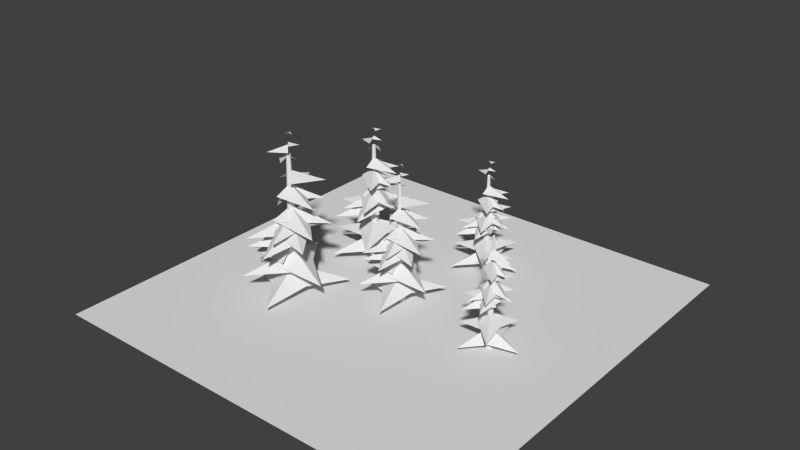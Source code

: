 # Source: exporter.blend  (saved by Blender 2.66.0; exported with 4.5.12 LTS)
import bpy
from mathutils import Matrix  # noqa: F401  (used for matrix-valued properties, if any)

bpy.ops.wm.read_factory_settings(use_empty=True)
scene = bpy.context.scene
scene.name = 'Scene'

# ---- collections
col_collection_1 = bpy.data.collections.new('Collection 1'); scene.collection.children.link(col_collection_1)

# ---- world
world_world = bpy.data.worlds.new('World'); scene.world = world_world
world_world.color = (0.05088, 0.05088, 0.05088)
world_world.use_sun_shadow = False
world_world.sun_shadow_jitter_overblur = 0.0
world_world.cycles.sampling_method = 'MANUAL'
world_world.cycles.sample_map_resolution = 256

# ---- meshes
me_tree0 = bpy.data.meshes.new('tree0')
me_tree0.from_pydata([(0.0, 1.0, 0.0), (-0.3827, 0.9239, 0.0), (-0.7071, 0.7071, 0.0), (-0.9239, 0.3827, 0.0), (-1.0, -4.371e-08, 0.0), (-0.9239, -0.3827, 0.0), (-0.7071, -0.7071, 0.0), (-0.3827, -0.9239, 0.0), (-1.51e-07, -1.0, 0.0), (0.3827, -0.9239, 0.0), (0.7071, -0.7071, 0.0), (0.9239, -0.3827, 0.0), (1.0, 1.192e-08, 0.0), (0.9239, 0.3827, 0.0), (0.7071, 0.7071, 0.0), (0.3827, 0.9239, 0.0), (-4.56e-08, 0.3199, 23.0), (-0.1224, 0.2956, 23.0), (-0.2262, 0.2262, 23.0), (-0.2956, 0.1224, 23.0), (-0.3199, 3.75e-09, 23.0), (-0.2956, -0.1224, 23.0), (-0.2262, -0.2262, 23.0), (-0.1224, -0.2956, 23.0), (-9.391e-08, -0.3199, 23.0), (0.1224, -0.2956, 23.0), (0.2262, -0.2262, 23.0), (0.2956, -0.1224, 23.0), (0.3199, 2.155e-08, 23.0), (0.2956, 0.1224, 23.0), (0.2262, 0.2262, 23.0), (0.1224, 0.2956, 23.0), (0.2241, -3.439, 2.386), (-8.403, -0.01374, 1.437), (0.2241, 3.411, 2.386), (-0.0238, -0.01374, 4.639), (3.266, 1.1, 2.894), (2.172, -8.118, 1.944), (-3.354, -0.6598, 2.894), (0.0194, -0.01947, 5.146), (-2.662, 2.188, 2.894), (5.737, 6.14, 1.944), (2.336, -2.497, 2.894), (0.00625, 0.02676, 5.146), (-2.343, -2.344, 3.744), (-5.341, 6.063, 2.831), (2.607, 2.002, 3.744), (-0.02503, 0.008477, 5.91), (2.152, -1.702, 9.385), (-4.475, -4.974, 8.629), (-1.897, 1.953, 9.385), (-0.004576, -0.0214, 11.18), (1.33, 2.4, 10.9), (5.634, -3.608, 10.14), (-1.619, -2.189, 10.9), (0.02186, -0.00104, 12.69), (-1.321, 1.578, 16.84), (4.045, 2.97, 16.27), (1.095, -1.723, 16.84), (0.006625, 0.01502, 18.18), (-0.3414, -1.304, 21.93), (-3.121, 1.032, 21.56), (0.5043, 1.239, 21.93), (-0.01053, -0.002163, 22.81), (-0.5865, 0.3351, 24.41), (0.9061, 1.376, 24.22), (0.5336, -0.4054, 24.41), (0.0003254, 0.005378, 24.85), (-2.223, -0.1586, 12.89), (-0.04248, 5.433, 12.28), (2.207, -0.1313, 12.89), (-0.008981, 0.01533, 14.35), (2.862, -1.451, 5.46), (-3.974, -6.74, 4.576), (-2.627, 1.797, 5.46), (-0.0002736, -0.02559, 7.557), (0.6673, 3.138, 5.932), (7.534, -2.109, 5.048), (-1.062, -3.001, 5.932), (0.0248, 0.006309, 8.03), (-3.016, -1.095, 5.932), (-2.199, 7.508, 5.048), (3.108, 0.6876, 5.932), (-0.01848, 0.0177, 8.03), (0.7671, -2.988, 6.724), (-7.391, -1.405, 5.874), (-0.3682, 3.038, 6.724), (-0.01866, -0.01604, 8.74), (2.384, 0.917, 11.98), (1.863, -5.944, 11.27), (-2.464, -0.5938, 11.98), (0.01498, -0.01381, 13.65), (-1.292, 2.204, 13.38), (5.563, 2.804, 12.68), (0.986, -2.335, 13.38), (0.0112, 0.01702, 15.05), (-1.891, -0.3097, 18.92), (-0.4613, 4.649, 18.39), (1.9, 0.06018, 18.92), (-0.008891, 0.01243, 20.17), (0.883, -0.8919, 23.66), (-2.307, -2.011, 23.31), (-0.7532, 0.9914, 23.66), (-0.00326, -0.009464, 24.48), (-0.5466, -0.3111, 25.96), (-0.6725, 1.378, 25.79), (0.5779, 0.2353, 25.96), (-0.004154, 0.002811, 26.37), (-0.9268, -1.856, 15.24), (-4.373, 2.542, 14.67), (1.152, 1.706, 15.24), (-0.01654, 7.46e-05, 16.6), (0.2385, -3.055, 8.569), (-7.471, -0.1082, 7.725), (0.1603, 3.036, 8.569), (-0.021, -0.01249, 10.57), (2.976, 0.7315, 10.26), (1.32, -7.354, 9.413), (-3.021, -0.3348, 10.26), (0.01574, -0.0187, 12.26), (0.2908, 2.28, 16.89), (5.503, -1.06, 16.26), (-0.5808, -2.205, 16.89), (0.01733, 0.00597, 18.4), (-1.817, 1.7, 12.49), (4.419, 4.158, 11.8), (1.567, -1.907, 12.49), (0.005746, 0.019, 14.11), (2.561, -1.258, 11.46), (-3.456, -6.038, 10.68), (-2.356, 1.568, 11.46), (4.909e-05, -0.02275, 13.33), (0.8249, 2.731, 13.03), (6.519, -2.43, 12.25), (-1.164, -2.58, 13.03), (0.02244, 0.003744, 14.9), (-1.689, 1.314, 19.21), (3.459, 3.907, 18.62), (1.491, -1.511, 19.21), (0.003435, 0.01672, 20.61), (-2.224, -0.6493, 15.11), (-1.236, 5.512, 14.47), (2.271, 0.3512, 15.11), (-0.0125, 0.01361, 16.63), (-13.34, 10.12, -9.537e-06), (-13.66, 10.34, -9.537e-06), (-14.04, 10.42, -9.537e-06), (-14.42, 10.35, -9.537e-06), (-14.75, 10.13, -9.537e-06), (-14.97, 9.808, -9.537e-06), (-15.05, 9.426, -9.537e-06), (-14.97, 9.043, -9.537e-06), (-14.76, 8.717, -9.537e-06), (-14.44, 8.498, -9.537e-06), (-14.05, 8.419, -9.537e-06), (-13.67, 8.493, -9.537e-06), (-13.34, 8.707, -9.537e-06), (-13.13, 9.03, -9.537e-06), (-13.05, 9.413, -9.537e-06), (-13.12, 9.796, -9.537e-06), (-13.82, 9.644, 23.0), (-13.92, 9.714, 23.0), (-14.05, 9.739, 23.0), (-14.17, 9.716, 23.0), (-14.27, 9.647, 23.0), (-14.34, 9.544, 23.0), (-14.37, 9.421, 23.0), (-14.34, 9.299, 23.0), (-14.28, 9.194, 23.0), (-14.17, 9.124, 23.0), (-14.05, 9.099, 23.0), (-13.93, 9.123, 23.0), (-13.82, 9.191, 23.0), (-13.75, 9.295, 23.0), (-13.73, 9.417, 23.0), (-13.75, 9.54, 23.0), (-16.34, 6.844, 2.386), (-19.96, 15.39, 1.437), (-11.46, 11.66, 2.386), (-14.07, 9.426, 4.639), (-10.97, 7.868, 2.894), (-18.3, 2.171, 1.944), (-16.87, 11.34, 2.894), (-14.05, 9.392, 5.146), (-14.36, 12.85, 2.894), (-5.647, 9.65, 1.944), (-14.18, 6.003, 2.894), (-14.02, 9.434, 5.146), (-17.36, 9.44, 3.744), (-13.48, 17.48, 2.831), (-10.79, 8.97, 3.744), (-14.06, 9.443, 5.91), (-13.75, 6.692, 9.385), (-20.73, 9.11, 8.629), (-13.99, 12.14, 9.385), (-14.07, 9.407, 11.18), (-11.4, 10.16, 10.9), (-12.66, 2.874, 10.14), (-16.74, 9.034, 10.9), (-14.03, 9.403, 12.69), (-13.85, 11.47, 16.84), (-9.092, 8.626, 16.27), (-14.5, 7.429, 16.84), (-14.03, 9.425, 18.18), (-15.22, 8.746, 21.93), (-15.51, 12.37, 21.56), (-12.81, 9.93, 21.93), (-14.06, 9.425, 22.81), (-14.22, 10.07, 24.41), (-12.43, 9.741, 24.22), (-13.96, 8.755, 24.41), (-14.04, 9.423, 24.85), (-15.72, 10.89, 12.89), (-10.21, 13.27, 12.28), (-12.59, 7.757, 12.89), (-14.04, 9.436, 14.35), (-13.07, 6.363, 5.46), (-21.64, 7.513, 4.576), (-14.61, 12.55, 5.46), (-14.07, 9.401, 7.557), (-11.35, 11.15, 5.932), (-10.26, 2.576, 5.048), (-16.93, 8.067, 5.932), (-14.03, 9.406, 8.03), (-16.95, 10.8, 5.932), (-10.25, 16.26, 5.048), (-11.37, 7.69, 5.932), (-14.05, 9.445, 8.03), (-15.64, 6.774, 6.724), (-20.24, 13.69, 5.874), (-12.14, 11.82, 6.724), (-14.07, 9.421, 8.74), (-11.72, 8.366, 11.98), (-16.97, 3.917, 11.27), (-16.2, 10.76, 11.98), (-14.05, 9.399, 13.65), (-13.39, 11.89, 13.38), (-8.144, 7.43, 12.68), (-15.02, 7.077, 13.38), (-14.03, 9.423, 15.05), (-15.6, 10.55, 18.92), (-11.06, 13.01, 18.39), (-12.67, 8.109, 18.92), (-14.04, 9.434, 20.17), (-14.06, 8.164, 23.66), (-17.1, 9.648, 23.31), (-13.87, 10.65, 23.66), (-14.06, 9.415, 24.48), (-14.65, 9.59, 25.96), (-13.54, 10.87, 25.79), (-13.47, 9.173, 25.96), (-14.05, 9.424, 26.37), (-16.02, 8.775, 15.24), (-15.31, 14.32, 14.67), (-12.02, 9.798, 15.24), (-14.06, 9.431, 16.6), (-16.05, 7.103, 8.569), (-19.37, 14.66, 7.725), (-11.77, 11.44, 8.569), (-14.07, 9.425, 10.57), (-11.44, 7.815, 10.26), (-18.35, 3.313, 9.413), (-16.41, 11.33, 10.26), (-14.05, 9.395, 12.26), (-12.22, 10.81, 16.89), (-10.94, 4.758, 16.26), (-16.02, 8.284, 16.89), (-14.03, 9.411, 18.4), (-14.11, 11.91, 12.49), (-7.984, 9.195, 11.8), (-14.3, 6.964, 12.49), (-14.03, 9.428, 14.11), (-13.14, 6.713, 11.46), (-20.77, 7.638, 10.68), (-14.59, 12.2, 11.46), (-14.06, 9.403, 13.33), (-11.52, 10.75, 13.03), (-11.2, 3.073, 12.25), (-16.7, 8.436, 13.03), (-14.03, 9.406, 14.9), (-14.3, 11.54, 19.21), (-8.837, 9.702, 18.62), (-14.08, 7.297, 19.21), (-14.03, 9.428, 20.61), (-16.07, 10.55, 15.11), (-10.99, 14.17, 14.47), (-12.2, 8.049, 15.11), (-14.05, 9.438, 16.63), (5.311, 20.02, -0.1331), (5.044, 20.2, -0.1331), (4.728, 20.26, -0.1331), (4.411, 20.2, -0.1331), (4.141, 20.02, -0.1331), (3.96, 19.76, -0.1331), (3.895, 19.44, -0.1331), (3.956, 19.12, -0.1331), (4.133, 18.85, -0.1331), (4.401, 18.67, -0.1331), (4.717, 18.61, -0.1331), (5.034, 18.67, -0.1331), (5.303, 18.85, -0.1331), (5.484, 19.11, -0.1331), (5.549, 19.43, -0.1331), (5.488, 19.75, -0.1331), (4.911, 19.62, 18.89), (4.825, 19.68, 18.89), (4.724, 19.7, 18.89), (4.622, 19.68, 18.89), (4.536, 19.62, 18.89), (4.478, 19.54, 18.89), (4.457, 19.44, 18.89), (4.477, 19.34, 18.89), (4.534, 19.25, 18.89), (4.619, 19.19, 18.89), (4.72, 19.17, 18.89), (4.822, 19.19, 18.89), (4.908, 19.25, 18.89), (4.966, 19.33, 18.89), (4.987, 19.43, 18.89), (4.967, 19.53, 18.89), (2.828, 17.3, 1.841), (-0.1694, 24.37, 1.056), (6.861, 21.29, 1.841), (4.7, 19.44, 3.705), (7.268, 18.15, 2.261), (1.205, 13.44, 1.475), (2.384, 21.03, 2.261), (4.722, 19.41, 4.124), (4.463, 22.27, 2.261), (11.67, 19.63, 1.475), (4.61, 16.61, 2.261), (4.742, 19.45, 4.124), (1.981, 19.45, 2.964), (5.188, 26.1, 2.209), (7.416, 19.06, 2.964), (4.713, 19.45, 4.756), (4.97, 17.18, 7.631), (-0.8071, 19.18, 7.006), (4.77, 21.69, 7.631), (4.707, 19.43, 9.115), (6.908, 20.05, 8.882), (5.872, 14.02, 8.256), (2.493, 19.12, 8.882), (4.734, 19.42, 10.37), (4.884, 21.13, 13.8), (8.821, 18.78, 13.33), (4.344, 17.79, 13.8), (4.735, 19.44, 14.91), (3.756, 18.88, 18.01), (3.516, 21.87, 17.7), (5.744, 19.86, 18.01), (4.715, 19.44, 18.74), (4.579, 19.98, 20.06), (6.059, 19.7, 19.91), (4.794, 18.89, 20.06), (4.725, 19.44, 20.42), (3.337, 20.65, 10.53), (7.896, 22.62, 10.03), (5.927, 18.06, 10.53), (4.726, 19.45, 11.74), (5.531, 16.91, 4.384), (-1.555, 17.86, 3.652), (4.254, 22.03, 4.384), (4.707, 19.42, 6.119), (6.958, 20.87, 4.775), (7.859, 13.77, 4.043), (2.338, 18.32, 4.775), (4.74, 19.42, 6.51), (2.325, 20.57, 4.775), (7.865, 25.09, 4.043), (6.933, 18.0, 4.775), (4.722, 19.46, 6.51), (3.408, 17.25, 5.429), (-0.4001, 22.97, 4.726), (6.297, 21.42, 5.429), (4.702, 19.44, 7.098), (6.648, 18.56, 9.775), (2.305, 14.88, 9.192), (2.941, 20.54, 9.775), (4.723, 19.42, 11.16), (5.269, 21.48, 10.94), (9.606, 17.79, 10.36), (3.921, 17.5, 10.94), (4.739, 19.44, 12.32), (3.441, 20.37, 15.52), (7.191, 22.41, 15.08), (5.862, 18.35, 15.52), (4.724, 19.45, 16.55), (4.71, 18.4, 19.44), (2.197, 19.62, 19.15), (4.868, 20.45, 19.44), (4.715, 19.43, 20.12), (4.221, 19.58, 21.35), (5.143, 20.63, 21.2), (5.196, 19.23, 21.35), (4.721, 19.44, 21.69), (3.091, 18.9, 12.48), (3.677, 23.49, 12.0), (6.396, 19.75, 12.48), (4.713, 19.45, 13.6), (3.062, 17.52, 6.956), (0.3166, 23.77, 6.257), (6.603, 21.11, 6.956), (4.703, 19.44, 8.613), (6.882, 18.11, 8.352), (1.159, 14.38, 7.654), (2.769, 21.02, 8.352), (4.72, 19.42, 10.01), (6.233, 20.59, 13.84), (7.296, 15.58, 13.32), (3.086, 18.5, 13.84), (4.736, 19.43, 15.09), (4.668, 21.49, 10.2), (9.738, 19.25, 9.63), (4.51, 17.4, 10.2), (4.737, 19.44, 11.54), (5.47, 17.2, 9.35), (-0.8412, 17.96, 8.699), (4.276, 21.73, 9.35), (4.709, 19.42, 10.89), (6.81, 20.54, 10.65), (7.08, 14.19, 10.0), (2.527, 18.62, 10.65), (4.737, 19.42, 12.19), (4.514, 21.19, 15.76), (9.032, 19.67, 15.27), (4.699, 17.68, 15.76), (4.734, 19.44, 16.92), (3.047, 20.37, 12.37), (7.249, 23.37, 11.84), (6.249, 18.3, 12.37), (4.723, 19.45, 13.62), (21.7, -1.785, -0.845), (21.48, -1.635, -0.845), (21.22, -1.581, -0.845), (20.95, -1.631, -0.845), (20.73, -1.779, -0.845), (20.58, -2.0, -0.845), (20.53, -2.263, -0.845), (20.58, -2.526, -0.845), (20.72, -2.749, -0.845), (20.95, -2.9, -0.845), (21.21, -2.953, -0.845), (21.47, -2.903, -0.845), (21.69, -2.756, -0.845), (21.85, -2.534, -0.845), (21.9, -2.272, -0.845), (21.85, -2.009, -0.845), (21.37, -2.113, 20.83), (21.3, -2.065, 20.83), (21.21, -2.048, 20.83), (21.13, -2.064, 20.83), (21.06, -2.111, 20.83), (21.01, -2.182, 20.83), (20.99, -2.266, 20.83), (21.01, -2.35, 20.83), (21.06, -2.421, 20.83), (21.13, -2.469, 20.83), (21.21, -2.487, 20.83), (21.3, -2.471, 20.83), (21.37, -2.423, 20.83), (21.42, -2.352, 20.83), (21.43, -2.269, 20.83), (21.42, -2.184, 20.83), (19.64, -4.035, 1.404), (17.15, 1.831, 0.5093), (22.99, -0.7317, 1.404), (21.19, -2.262, 3.527), (23.32, -3.332, 1.882), (18.29, -7.242, 0.9874), (19.27, -0.9466, 1.882), (21.21, -2.286, 4.005), (21.0, 0.08854, 1.882), (26.98, -2.109, 0.9874), (21.12, -4.612, 1.882), (21.23, -2.257, 4.005), (18.94, -2.253, 2.684), (21.6, 3.266, 1.823), (23.45, -2.575, 2.684), (21.2, -2.251, 4.725), (21.42, -4.139, 8.001), (16.63, -2.479, 7.288), (21.25, -0.3991, 8.001), (21.2, -2.275, 9.691), (23.03, -1.76, 9.426), (22.17, -6.759, 8.713), (19.36, -2.532, 9.426), (21.22, -2.278, 11.12), (21.35, -0.8609, 15.03), (24.61, -2.811, 14.49), (20.9, -3.633, 15.03), (21.22, -2.263, 16.29), (20.41, -2.729, 19.82), (20.21, -0.2449, 19.47), (22.06, -1.916, 19.82), (21.21, -2.263, 20.66), (21.09, -1.819, 22.16), (22.32, -2.046, 21.98), (21.27, -2.723, 22.16), (21.22, -2.265, 22.58), (20.06, -1.258, 11.31), (23.85, 0.3733, 10.73), (22.21, -3.408, 11.31), (21.22, -2.255, 12.68), (21.88, -4.365, 4.301), (16.0, -3.576, 3.468), (20.82, -0.1172, 4.301), (21.2, -2.279, 6.278), (23.07, -1.08, 4.746), (23.82, -6.965, 3.913), (19.23, -3.195, 4.746), (21.23, -2.276, 6.723), (19.22, -1.322, 4.746), (23.82, 2.428, 3.913), (23.05, -3.454, 4.746), (21.21, -2.25, 6.723), (20.12, -4.083, 5.492), (16.96, 0.666, 4.691), (22.52, -0.6222, 5.492), (21.2, -2.266, 7.393), (22.81, -2.99, 10.44), (19.21, -6.043, 9.78), (19.73, -1.35, 10.44), (21.21, -2.281, 12.02), (21.67, -0.5733, 11.77), (25.26, -3.633, 11.11), (20.55, -3.875, 11.77), (21.23, -2.264, 13.34), (20.15, -1.493, 16.98), (23.26, 0.2001, 16.49), (22.16, -3.166, 16.98), (21.21, -2.257, 18.16), (21.2, -3.129, 21.45), (19.12, -2.11, 21.13), (21.33, -1.421, 21.45), (21.21, -2.27, 22.22), (20.8, -2.15, 23.63), (21.56, -1.274, 23.46), (21.61, -2.436, 23.63), (21.21, -2.264, 24.01), (19.86, -2.709, 13.52), (20.35, 1.095, 12.98), (22.6, -2.007, 13.52), (21.2, -2.259, 14.8), (19.84, -3.857, 7.231), (17.56, 1.33, 6.436), (22.77, -0.8817, 7.231), (21.2, -2.263, 9.119), (23.0, -3.368, 8.822), (18.26, -6.458, 8.027), (19.59, -0.9526, 8.822), (21.21, -2.284, 10.71), (22.47, -1.31, 15.08), (23.35, -5.467, 14.48), (19.86, -3.047, 15.08), (21.22, -2.273, 16.49), (21.17, -0.5597, 10.92), (25.37, -2.421, 10.28), (21.04, -3.952, 10.92), (21.22, -2.261, 12.46), (21.83, -4.125, 9.959), (16.6, -3.49, 9.218), (20.84, -0.36, 9.959), (21.2, -2.278, 11.72), (22.94, -1.353, 11.44), (23.17, -6.623, 10.7), (19.39, -2.942, 11.44), (21.23, -2.276, 13.2), (21.04, -0.8085, 17.26), (24.79, -2.073, 16.71), (21.19, -3.724, 17.26), (21.22, -2.261, 18.58), (19.82, -1.494, 13.4), (23.31, 0.9947, 12.8), (22.48, -3.207, 13.4), (21.21, -2.254, 14.82), (-16.91, -8.275, -0.9599), (-17.37, -8.367, -0.9599), (-17.76, -8.628, -0.9599), (-18.02, -9.018, -0.9599), (-18.11, -9.478, -0.9599), (-18.02, -9.938, -0.9599), (-17.76, -10.33, -0.9599), (-17.37, -10.59, -0.9599), (-16.91, -10.68, -0.9599), (-16.45, -10.59, -0.9599), (-16.06, -10.33, -0.9599), (-15.8, -9.938, -0.9599), (-15.71, -9.478, -0.9599), (-15.8, -9.018, -0.9599), (-16.06, -8.628, -0.9599), (-16.45, -8.367, -0.9599), (-16.91, -9.093, 26.7), (-17.06, -9.123, 26.7), (-17.18, -9.206, 26.7), (-17.26, -9.331, 26.7), (-17.29, -9.478, 26.7), (-17.26, -9.625, 26.7), (-17.18, -9.75, 26.7), (-17.06, -9.834, 26.7), (-16.91, -9.863, 26.7), (-16.76, -9.834, 26.7), (-16.64, -9.75, 26.7), (-16.55, -9.625, 26.7), (-16.52, -9.478, 26.7), (-16.55, -9.331, 26.7), (-16.64, -9.206, 26.7), (-16.76, -9.123, 26.7), (-16.64, -13.61, 1.91), (-27.02, -9.495, 0.7684), (-16.64, -5.375, 1.91), (-16.94, -9.495, 4.62), (-12.98, -8.155, 2.521), (-14.3, -19.24, 1.379), (-20.94, -10.27, 2.521), (-16.88, -9.502, 5.23), (-20.11, -6.846, 2.521), (-10.01, -2.093, 1.379), (-14.1, -12.48, 2.521), (-16.9, -9.446, 5.23), (-19.73, -12.3, 3.543), (-23.33, -2.186, 2.445), (-13.77, -7.07, 3.543), (-16.94, -9.468, 6.148), (-14.32, -11.53, 10.33), (-22.29, -15.46, 9.42), (-19.19, -7.13, 10.33), (-16.91, -9.504, 12.49), (-15.31, -6.592, 12.15), (-10.13, -13.82, 11.24), (-18.85, -12.11, 12.15), (-16.88, -9.479, 14.3), (-18.5, -7.58, 19.29), (-12.04, -5.906, 18.61), (-15.59, -11.55, 19.29), (-16.9, -9.46, 20.91), (-17.32, -11.05, 25.42), (-20.66, -8.236, 24.97), (-16.3, -7.988, 25.42), (-16.92, -9.481, 26.48), (-17.61, -9.075, 28.4), (-15.82, -7.824, 28.17), (-16.27, -9.966, 28.4), (-16.91, -9.472, 28.93), (-19.58, -9.669, 14.55), (-16.96, -2.943, 13.81), (-14.25, -9.636, 14.55), (-16.92, -9.46, 16.3), (-13.47, -11.22, 5.607), (-21.69, -17.58, 4.544), (-20.07, -7.316, 5.607), (-16.91, -9.509, 8.13), (-16.11, -5.703, 6.176), (-7.846, -12.01, 5.112), (-18.19, -13.09, 6.176), (-16.88, -9.471, 8.698), (-20.54, -10.8, 6.176), (-19.55, -0.4471, 5.112), (-13.17, -8.651, 6.176), (-16.93, -9.457, 8.698), (-15.99, -13.07, 7.127), (-25.8, -11.17, 6.105), (-17.35, -5.823, 7.127), (-16.93, -9.497, 9.553), (-14.04, -8.375, 13.45), (-14.67, -16.63, 12.6), (-19.87, -10.19, 13.45), (-16.89, -9.495, 15.45), (-18.46, -6.827, 15.14), (-10.22, -6.106, 14.29), (-15.72, -12.29, 15.14), (-16.89, -9.458, 17.15), (-19.18, -9.851, 21.79), (-17.46, -3.886, 21.16), (-14.62, -9.406, 21.79), (-16.92, -9.463, 23.3), (-15.85, -10.55, 27.49), (-19.68, -11.9, 27.08), (-17.81, -8.286, 27.49), (-16.91, -9.49, 28.48), (-17.57, -9.852, 30.27), (-17.72, -7.82, 30.06), (-16.21, -9.195, 30.27), (-16.91, -9.475, 30.76), (-18.02, -11.71, 17.37), (-22.17, -6.42, 16.69), (-15.52, -7.426, 17.37), (-16.93, -9.478, 19.01), (-16.62, -13.15, 9.347), (-25.89, -9.608, 8.331), (-16.72, -5.827, 9.347), (-16.93, -9.493, 11.76), (-13.33, -8.598, 11.38), (-15.32, -18.32, 10.36), (-20.54, -9.881, 11.38), (-16.89, -9.501, 13.79), (-16.56, -6.736, 19.36), (-10.29, -10.75, 18.6), (-17.61, -12.13, 19.36), (-16.89, -9.471, 21.17), (-19.09, -7.433, 14.06), (-11.59, -4.477, 13.24), (-15.02, -11.77, 14.06), (-16.9, -9.455, 16.02), (-13.83, -10.99, 12.83), (-21.06, -16.74, 11.88), (-19.74, -7.592, 12.83), (-16.91, -9.506, 15.07), (-15.92, -6.193, 14.72), (-9.067, -12.4, 13.77), (-18.31, -12.58, 14.72), (-16.88, -9.474, 16.96), (-18.94, -7.898, 22.15), (-12.75, -4.779, 21.44), (-15.11, -11.3, 22.15), (-16.9, -9.458, 23.83), (-19.58, -10.26, 17.22), (-18.39, -2.848, 16.45), (-14.18, -9.056, 17.22), (-16.92, -9.462, 19.04), (40.23, -40.23, 0.0), (-40.23, -40.23, 0.0), (40.23, 40.23, 0.0), (-40.23, 40.23, 0.0)], [], [(12, 13, 29, 28), (6, 7, 23, 22), (0, 1, 17, 16), (13, 14, 30, 29), (7, 8, 24, 23), (1, 2, 18, 17), (14, 15, 31, 30), (8, 9, 25, 24), (2, 3, 19, 18), (15, 0, 16, 31), (9, 10, 26, 25), (3, 4, 20, 19), (10, 11, 27, 26), (4, 5, 21, 20), (11, 12, 28, 27), (5, 6, 22, 21), (34, 33, 35), (33, 32, 35), (38, 37, 39), (37, 36, 39), (42, 41, 43), (41, 40, 43), (46, 45, 47), (45, 44, 47), (50, 49, 51), (49, 48, 51), (54, 53, 55), (53, 52, 55), (58, 57, 59), (57, 56, 59), (62, 61, 63), (61, 60, 63), (66, 65, 67), (65, 64, 67), (70, 69, 71), (69, 68, 71), (74, 73, 75), (73, 72, 75), (78, 77, 79), (77, 76, 79), (82, 81, 83), (81, 80, 83), (86, 85, 87), (85, 84, 87), (90, 89, 91), (89, 88, 91), (94, 93, 95), (93, 92, 95), (98, 97, 99), (97, 96, 99), (102, 101, 103), (101, 100, 103), (106, 105, 107), (105, 104, 107), (110, 109, 111), (109, 108, 111), (114, 113, 115), (113, 112, 115), (118, 117, 119), (117, 116, 119), (122, 121, 123), (121, 120, 123), (126, 125, 127), (125, 124, 127), (130, 129, 131), (129, 128, 131), (134, 133, 135), (133, 132, 135), (138, 137, 139), (137, 136, 139), (142, 141, 143), (141, 140, 143), (156, 157, 173, 172), (150, 151, 167, 166), (144, 145, 161, 160), (157, 158, 174, 173), (151, 152, 168, 167), (145, 146, 162, 161), (158, 159, 175, 174), (152, 153, 169, 168), (146, 147, 163, 162), (159, 144, 160, 175), (153, 154, 170, 169), (147, 148, 164, 163), (154, 155, 171, 170), (148, 149, 165, 164), (155, 156, 172, 171), (149, 150, 166, 165), (178, 177, 179), (177, 176, 179), (182, 181, 183), (181, 180, 183), (186, 185, 187), (185, 184, 187), (190, 189, 191), (189, 188, 191), (194, 193, 195), (193, 192, 195), (198, 197, 199), (197, 196, 199), (202, 201, 203), (201, 200, 203), (206, 205, 207), (205, 204, 207), (210, 209, 211), (209, 208, 211), (214, 213, 215), (213, 212, 215), (218, 217, 219), (217, 216, 219), (222, 221, 223), (221, 220, 223), (226, 225, 227), (225, 224, 227), (230, 229, 231), (229, 228, 231), (234, 233, 235), (233, 232, 235), (238, 237, 239), (237, 236, 239), (242, 241, 243), (241, 240, 243), (246, 245, 247), (245, 244, 247), (250, 249, 251), (249, 248, 251), (254, 253, 255), (253, 252, 255), (258, 257, 259), (257, 256, 259), (262, 261, 263), (261, 260, 263), (266, 265, 267), (265, 264, 267), (270, 269, 271), (269, 268, 271), (274, 273, 275), (273, 272, 275), (278, 277, 279), (277, 276, 279), (282, 281, 283), (281, 280, 283), (286, 285, 287), (285, 284, 287), (300, 301, 317, 316), (294, 295, 311, 310), (288, 289, 305, 304), (301, 302, 318, 317), (295, 296, 312, 311), (289, 290, 306, 305), (302, 303, 319, 318), (296, 297, 313, 312), (290, 291, 307, 306), (303, 288, 304, 319), (297, 298, 314, 313), (291, 292, 308, 307), (298, 299, 315, 314), (292, 293, 309, 308), (299, 300, 316, 315), (293, 294, 310, 309), (322, 321, 323), (321, 320, 323), (326, 325, 327), (325, 324, 327), (330, 329, 331), (329, 328, 331), (334, 333, 335), (333, 332, 335), (338, 337, 339), (337, 336, 339), (342, 341, 343), (341, 340, 343), (346, 345, 347), (345, 344, 347), (350, 349, 351), (349, 348, 351), (354, 353, 355), (353, 352, 355), (358, 357, 359), (357, 356, 359), (362, 361, 363), (361, 360, 363), (366, 365, 367), (365, 364, 367), (370, 369, 371), (369, 368, 371), (374, 373, 375), (373, 372, 375), (378, 377, 379), (377, 376, 379), (382, 381, 383), (381, 380, 383), (386, 385, 387), (385, 384, 387), (390, 389, 391), (389, 388, 391), (394, 393, 395), (393, 392, 395), (398, 397, 399), (397, 396, 399), (402, 401, 403), (401, 400, 403), (406, 405, 407), (405, 404, 407), (410, 409, 411), (409, 408, 411), (414, 413, 415), (413, 412, 415), (418, 417, 419), (417, 416, 419), (422, 421, 423), (421, 420, 423), (426, 425, 427), (425, 424, 427), (430, 429, 431), (429, 428, 431), (444, 445, 461, 460), (438, 439, 455, 454), (432, 433, 449, 448), (445, 446, 462, 461), (439, 440, 456, 455), (433, 434, 450, 449), (446, 447, 463, 462), (440, 441, 457, 456), (434, 435, 451, 450), (447, 432, 448, 463), (441, 442, 458, 457), (435, 436, 452, 451), (442, 443, 459, 458), (436, 437, 453, 452), (443, 444, 460, 459), (437, 438, 454, 453), (466, 465, 467), (465, 464, 467), (470, 469, 471), (469, 468, 471), (474, 473, 475), (473, 472, 475), (478, 477, 479), (477, 476, 479), (482, 481, 483), (481, 480, 483), (486, 485, 487), (485, 484, 487), (490, 489, 491), (489, 488, 491), (494, 493, 495), (493, 492, 495), (498, 497, 499), (497, 496, 499), (502, 501, 503), (501, 500, 503), (506, 505, 507), (505, 504, 507), (510, 509, 511), (509, 508, 511), (514, 513, 515), (513, 512, 515), (518, 517, 519), (517, 516, 519), (522, 521, 523), (521, 520, 523), (526, 525, 527), (525, 524, 527), (530, 529, 531), (529, 528, 531), (534, 533, 535), (533, 532, 535), (538, 537, 539), (537, 536, 539), (542, 541, 543), (541, 540, 543), (546, 545, 547), (545, 544, 547), (550, 549, 551), (549, 548, 551), (554, 553, 555), (553, 552, 555), (558, 557, 559), (557, 556, 559), (562, 561, 563), (561, 560, 563), (566, 565, 567), (565, 564, 567), (570, 569, 571), (569, 568, 571), (574, 573, 575), (573, 572, 575), (588, 589, 605, 604), (582, 583, 599, 598), (576, 577, 593, 592), (589, 590, 606, 605), (583, 584, 600, 599), (577, 578, 594, 593), (590, 591, 607, 606), (584, 585, 601, 600), (578, 579, 595, 594), (591, 576, 592, 607), (585, 586, 602, 601), (579, 580, 596, 595), (586, 587, 603, 602), (580, 581, 597, 596), (587, 588, 604, 603), (581, 582, 598, 597), (610, 609, 611), (609, 608, 611), (614, 613, 615), (613, 612, 615), (618, 617, 619), (617, 616, 619), (622, 621, 623), (621, 620, 623), (626, 625, 627), (625, 624, 627), (630, 629, 631), (629, 628, 631), (634, 633, 635), (633, 632, 635), (638, 637, 639), (637, 636, 639), (642, 641, 643), (641, 640, 643), (646, 645, 647), (645, 644, 647), (650, 649, 651), (649, 648, 651), (654, 653, 655), (653, 652, 655), (658, 657, 659), (657, 656, 659), (662, 661, 663), (661, 660, 663), (666, 665, 667), (665, 664, 667), (670, 669, 671), (669, 668, 671), (674, 673, 675), (673, 672, 675), (678, 677, 679), (677, 676, 679), (682, 681, 683), (681, 680, 683), (686, 685, 687), (685, 684, 687), (690, 689, 691), (689, 688, 691), (694, 693, 695), (693, 692, 695), (698, 697, 699), (697, 696, 699), (702, 701, 703), (701, 700, 703), (706, 705, 707), (705, 704, 707), (710, 709, 711), (709, 708, 711), (714, 713, 715), (713, 712, 715), (718, 717, 719), (717, 716, 719), (721, 720, 722, 723)])
_ca = me_tree0.color_attributes.new('Col', 'BYTE_COLOR', 'CORNER')
_ca.data.foreach_set('color', [0.1248, 0.09306, 0.05781, 1.0, 0.1248, 0.09306, 0.05781, 1.0, 0.1248, 0.09306, 0.05781, 1.0, 0.1248, 0.09306, 0.05781, 1.0, 0.1248, 0.09306, 0.05781, 1.0, 0.1248, 0.09306, 0.05781, 1.0, 0.1248, 0.09306, 0.05781, 1.0, 0.1248, 0.09306, 0.05781, 1.0, 0.1248, 0.09306, 0.05781, 1.0, 0.1248, 0.09306, 0.05781, 1.0, 0.1248, 0.09306, 0.05781, 1.0, 0.1248, 0.09306, 0.05781, 1.0, 0.1248, 0.09306, 0.05781, 1.0, 0.1248, 0.09306, 0.05781, 1.0, 0.1248, 0.09306, 0.05781, 1.0, 0.1248, 0.09306, 0.05781, 1.0, 0.1248, 0.09306, 0.05781, 1.0, 0.1248, 0.09306, 0.05781, 1.0, 0.1248, 0.09306, 0.05781, 1.0, 0.1248, 0.09306, 0.05781, 1.0, 0.1248, 0.09306, 0.05781, 1.0, 0.1248, 0.09306, 0.05781, 1.0, 0.1248, 0.09306, 0.05781, 1.0, 0.1248, 0.09306, 0.05781, 1.0, 0.1248, 0.09306, 0.05781, 1.0, 0.1248, 0.09306, 0.05781, 1.0, 0.1248, 0.09306, 0.05781, 1.0, 0.1248, 0.09306, 0.05781, 1.0, 0.1248, 0.09306, 0.05781, 1.0, 0.1248, 0.09306, 0.05781, 1.0, 0.1248, 0.09306, 0.05781, 1.0, 0.1248, 0.09306, 0.05781, 1.0, 0.1248, 0.09306, 0.05781, 1.0, 0.1248, 0.09306, 0.05781, 1.0, 0.1248, 0.09306, 0.05781, 1.0, 0.1248, 0.09306, 0.05781, 1.0, 0.1248, 0.09306, 0.05781, 1.0, 0.1248, 0.09306, 0.05781, 1.0, 0.1248, 0.09306, 0.05781, 1.0, 0.1248, 0.09306, 0.05781, 1.0, 0.1248, 0.09306, 0.05781, 1.0, 0.1248, 0.09306, 0.05781, 1.0, 0.1248, 0.09306, 0.05781, 1.0, 0.1248, 0.09306, 0.05781, 1.0, 0.1248, 0.09306, 0.05781, 1.0, 0.1248, 0.09306, 0.05781, 1.0, 0.1248, 0.09306, 0.05781, 1.0, 0.1248, 0.09306, 0.05781, 1.0, 0.1248, 0.09306, 0.05781, 1.0, 0.1248, 0.09306, 0.05781, 1.0, 0.1248, 0.09306, 0.05781, 1.0, 0.1248, 0.09306, 0.05781, 1.0, 0.1248, 0.09306, 0.05781, 1.0, 0.1248, 0.09306, 0.05781, 1.0, 0.1248, 0.09306, 0.05781, 1.0, 0.1248, 0.09306, 0.05781, 1.0, 0.1248, 0.09306, 0.05781, 1.0, 0.1248, 0.09306, 0.05781, 1.0, 0.1248, 0.09306, 0.05781, 1.0, 0.1248, 0.09306, 0.05781, 1.0, 0.1248, 0.09306, 0.05781, 1.0, 0.1248, 0.09306, 0.05781, 1.0, 0.1248, 0.09306, 0.05781, 1.0, 0.1248, 0.09306, 0.05781, 1.0, 0.2195, 0.4508, 0.1221, 1.0, 0.2195, 0.4508, 0.1221, 1.0, 0.09531, 0.1878, 0.05448, 1.0, 0.2195, 0.4508, 0.1221, 1.0, 0.2195, 0.4508, 0.1221, 1.0, 0.09531, 0.1878, 0.05448, 1.0, 0.2195, 0.4508, 0.1221, 1.0, 0.2195, 0.4508, 0.1221, 1.0, 0.09531, 0.1878, 0.05448, 1.0, 0.2195, 0.4508, 0.1221, 1.0, 0.2195, 0.4508, 0.1221, 1.0, 0.09531, 0.1878, 0.05448, 1.0, 0.2195, 0.4508, 0.1221, 1.0, 0.2195, 0.4508, 0.1221, 1.0, 0.09531, 0.1878, 0.05448, 1.0, 0.2195, 0.4508, 0.1221, 1.0, 0.2195, 0.4508, 0.1221, 1.0, 0.09531, 0.1878, 0.05448, 1.0, 0.2195, 0.4508, 0.1221, 1.0, 0.2195, 0.4508, 0.1221, 1.0, 0.09531, 0.1878, 0.05448, 1.0, 0.2195, 0.4508, 0.1221, 1.0, 0.2195, 0.4508, 0.1221, 1.0, 0.09531, 0.1878, 0.05448, 1.0, 0.2195, 0.4508, 0.1221, 1.0, 0.2195, 0.4508, 0.1221, 1.0, 0.09531, 0.1878, 0.05448, 1.0, 0.2195, 0.4508, 0.1221, 1.0, 0.2195, 0.4508, 0.1221, 1.0, 0.09531, 0.1878, 0.05448, 1.0, 0.2195, 0.4508, 0.1221, 1.0, 0.2195, 0.4508, 0.1221, 1.0, 0.09531, 0.1878, 0.05448, 1.0, 0.2195, 0.4508, 0.1221, 1.0, 0.2195, 0.4508, 0.1221, 1.0, 0.09531, 0.1878, 0.05448, 1.0, 0.2195, 0.4508, 0.1221, 1.0, 0.2195, 0.4508, 0.1221, 1.0, 0.09531, 0.1878, 0.05448, 1.0, 0.2195, 0.4508, 0.1221, 1.0, 0.2195, 0.4508, 0.1221, 1.0, 0.09531, 0.1878, 0.05448, 1.0, 0.2195, 0.4508, 0.1221, 1.0, 0.2195, 0.4508, 0.1221, 1.0, 0.09531, 0.1878, 0.05448, 1.0, 0.2195, 0.4508, 0.1221, 1.0, 0.2195, 0.4508, 0.1221, 1.0, 0.09531, 0.1878, 0.05448, 1.0, 0.2195, 0.4508, 0.1221, 1.0, 0.2195, 0.4508, 0.1221, 1.0, 0.09531, 0.1878, 0.05448, 1.0, 0.2195, 0.4508, 0.1221, 1.0, 0.2195, 0.4508, 0.1221, 1.0, 0.09531, 0.1878, 0.05448, 1.0, 0.2195, 0.4508, 0.1221, 1.0, 0.2195, 0.4508, 0.1221, 1.0, 0.09531, 0.1878, 0.05448, 1.0, 0.2195, 0.4508, 0.1221, 1.0, 0.2195, 0.4508, 0.1221, 1.0, 0.09531, 0.1878, 0.05448, 1.0, 0.2195, 0.4508, 0.1221, 1.0, 0.2195, 0.4508, 0.1221, 1.0, 0.09531, 0.1878, 0.05448, 1.0, 0.2195, 0.4508, 0.1221, 1.0, 0.2195, 0.4508, 0.1221, 1.0, 0.09531, 0.1878, 0.05448, 1.0, 0.2195, 0.4508, 0.1221, 1.0, 0.2195, 0.4508, 0.1221, 1.0, 0.09531, 0.1878, 0.05448, 1.0, 0.2195, 0.4508, 0.1221, 1.0, 0.2195, 0.4508, 0.1221, 1.0, 0.09531, 0.1878, 0.05448, 1.0, 0.2195, 0.4508, 0.1221, 1.0, 0.2195, 0.4508, 0.1221, 1.0, 0.09531, 0.1878, 0.05448, 1.0, 0.2195, 0.4508, 0.1221, 1.0, 0.2195, 0.4508, 0.1221, 1.0, 0.09531, 0.1878, 0.05448, 1.0, 0.2195, 0.4508, 0.1221, 1.0, 0.2195, 0.4508, 0.1221, 1.0, 0.09531, 0.1878, 0.05448, 1.0, 0.2195, 0.4508, 0.1221, 1.0, 0.2195, 0.4508, 0.1221, 1.0, 0.09531, 0.1878, 0.05448, 1.0, 0.2195, 0.4508, 0.1221, 1.0, 0.2195, 0.4508, 0.1221, 1.0, 0.09531, 0.1878, 0.05448, 1.0, 0.2195, 0.4508, 0.1221, 1.0, 0.2195, 0.4508, 0.1221, 1.0, 0.09531, 0.1878, 0.05448, 1.0, 0.2195, 0.4508, 0.1221, 1.0, 0.2195, 0.4508, 0.1221, 1.0, 0.09531, 0.1878, 0.05448, 1.0, 0.2195, 0.4508, 0.1221, 1.0, 0.2195, 0.4508, 0.1221, 1.0, 0.09531, 0.1878, 0.05448, 1.0, 0.2195, 0.4508, 0.1221, 1.0, 0.2195, 0.4508, 0.1221, 1.0, 0.09531, 0.1878, 0.05448, 1.0, 0.2195, 0.4508, 0.1221, 1.0, 0.2195, 0.4508, 0.1221, 1.0, 0.09531, 0.1878, 0.05448, 1.0, 0.2195, 0.4508, 0.1221, 1.0, 0.2195, 0.4508, 0.1221, 1.0, 0.09531, 0.1878, 0.05448, 1.0, 0.2195, 0.4508, 0.1221, 1.0, 0.2195, 0.4508, 0.1221, 1.0, 0.09531, 0.1878, 0.05448, 1.0, 0.2195, 0.4508, 0.1221, 1.0, 0.2195, 0.4508, 0.1221, 1.0, 0.09531, 0.1878, 0.05448, 1.0, 0.2195, 0.4508, 0.1221, 1.0, 0.2195, 0.4508, 0.1221, 1.0, 0.09531, 0.1878, 0.05448, 1.0, 0.2195, 0.4508, 0.1221, 1.0, 0.2195, 0.4508, 0.1221, 1.0, 0.09531, 0.1878, 0.05448, 1.0, 0.2195, 0.4508, 0.1221, 1.0, 0.2195, 0.4508, 0.1221, 1.0, 0.09531, 0.1878, 0.05448, 1.0, 0.2195, 0.4508, 0.1221, 1.0, 0.2195, 0.4508, 0.1221, 1.0, 0.09531, 0.1878, 0.05448, 1.0, 0.2195, 0.4508, 0.1221, 1.0, 0.2195, 0.4508, 0.1221, 1.0, 0.09531, 0.1878, 0.05448, 1.0, 0.2195, 0.4508, 0.1221, 1.0, 0.2195, 0.4508, 0.1221, 1.0, 0.09531, 0.1878, 0.05448, 1.0, 0.2195, 0.4508, 0.1221, 1.0, 0.2195, 0.4508, 0.1221, 1.0, 0.09531, 0.1878, 0.05448, 1.0, 0.2195, 0.4508, 0.1221, 1.0, 0.2195, 0.4508, 0.1221, 1.0, 0.09531, 0.1878, 0.05448, 1.0, 0.2195, 0.4508, 0.1221, 1.0, 0.2195, 0.4508, 0.1221, 1.0, 0.09531, 0.1878, 0.05448, 1.0, 0.2195, 0.4508, 0.1221, 1.0, 0.2195, 0.4508, 0.1221, 1.0, 0.09531, 0.1878, 0.05448, 1.0, 0.2195, 0.4508, 0.1221, 1.0, 0.2195, 0.4508, 0.1221, 1.0, 0.09531, 0.1878, 0.05448, 1.0, 0.2195, 0.4508, 0.1221, 1.0, 0.2195, 0.4508, 0.1221, 1.0, 0.09531, 0.1878, 0.05448, 1.0, 0.2195, 0.4508, 0.1221, 1.0, 0.2195, 0.4508, 0.1221, 1.0, 0.09531, 0.1878, 0.05448, 1.0, 0.2195, 0.4508, 0.1221, 1.0, 0.2195, 0.4508, 0.1221, 1.0, 0.09531, 0.1878, 0.05448, 1.0, 0.2195, 0.4508, 0.1221, 1.0, 0.2195, 0.4508, 0.1221, 1.0, 0.09531, 0.1878, 0.05448, 1.0, 0.2195, 0.4508, 0.1221, 1.0, 0.2195, 0.4508, 0.1221, 1.0, 0.09531, 0.1878, 0.05448, 1.0, 0.2195, 0.4508, 0.1221, 1.0, 0.2195, 0.4508, 0.1221, 1.0, 0.09531, 0.1878, 0.05448, 1.0, 0.2195, 0.4508, 0.1221, 1.0, 0.2195, 0.4508, 0.1221, 1.0, 0.09531, 0.1878, 0.05448, 1.0, 0.2195, 0.4508, 0.1221, 1.0, 0.2195, 0.4508, 0.1221, 1.0, 0.09531, 0.1878, 0.05448, 1.0, 0.1248, 0.09306, 0.05781, 1.0, 0.1248, 0.09306, 0.05781, 1.0, 0.1248, 0.09306, 0.05781, 1.0, 0.1248, 0.09306, 0.05781, 1.0, 0.1248, 0.09306, 0.05781, 1.0, 0.1248, 0.09306, 0.05781, 1.0, 0.1248, 0.09306, 0.05781, 1.0, 0.1248, 0.09306, 0.05781, 1.0, 0.1248, 0.09306, 0.05781, 1.0, 0.1248, 0.09306, 0.05781, 1.0, 0.1248, 0.09306, 0.05781, 1.0, 0.1248, 0.09306, 0.05781, 1.0, 0.1248, 0.09306, 0.05781, 1.0, 0.1248, 0.09306, 0.05781, 1.0, 0.1248, 0.09306, 0.05781, 1.0, 0.1248, 0.09306, 0.05781, 1.0, 0.1248, 0.09306, 0.05781, 1.0, 0.1248, 0.09306, 0.05781, 1.0, 0.1248, 0.09306, 0.05781, 1.0, 0.1248, 0.09306, 0.05781, 1.0, 0.1248, 0.09306, 0.05781, 1.0, 0.1248, 0.09306, 0.05781, 1.0, 0.1248, 0.09306, 0.05781, 1.0, 0.1248, 0.09306, 0.05781, 1.0, 0.1248, 0.09306, 0.05781, 1.0, 0.1248, 0.09306, 0.05781, 1.0, 0.1248, 0.09306, 0.05781, 1.0, 0.1248, 0.09306, 0.05781, 1.0, 0.1248, 0.09306, 0.05781, 1.0, 0.1248, 0.09306, 0.05781, 1.0, 0.1248, 0.09306, 0.05781, 1.0, 0.1248, 0.09306, 0.05781, 1.0, 0.1248, 0.09306, 0.05781, 1.0, 0.1248, 0.09306, 0.05781, 1.0, 0.1248, 0.09306, 0.05781, 1.0, 0.1248, 0.09306, 0.05781, 1.0, 0.1248, 0.09306, 0.05781, 1.0, 0.1248, 0.09306, 0.05781, 1.0, 0.1248, 0.09306, 0.05781, 1.0, 0.1248, 0.09306, 0.05781, 1.0, 0.1248, 0.09306, 0.05781, 1.0, 0.1248, 0.09306, 0.05781, 1.0, 0.1248, 0.09306, 0.05781, 1.0, 0.1248, 0.09306, 0.05781, 1.0, 0.1248, 0.09306, 0.05781, 1.0, 0.1248, 0.09306, 0.05781, 1.0, 0.1248, 0.09306, 0.05781, 1.0, 0.1248, 0.09306, 0.05781, 1.0, 0.1248, 0.09306, 0.05781, 1.0, 0.1248, 0.09306, 0.05781, 1.0, 0.1248, 0.09306, 0.05781, 1.0, 0.1248, 0.09306, 0.05781, 1.0, 0.1248, 0.09306, 0.05781, 1.0, 0.1248, 0.09306, 0.05781, 1.0, 0.1248, 0.09306, 0.05781, 1.0, 0.1248, 0.09306, 0.05781, 1.0, 0.1248, 0.09306, 0.05781, 1.0, 0.1248, 0.09306, 0.05781, 1.0, 0.1248, 0.09306, 0.05781, 1.0, 0.1248, 0.09306, 0.05781, 1.0, 0.1248, 0.09306, 0.05781, 1.0, 0.1248, 0.09306, 0.05781, 1.0, 0.1248, 0.09306, 0.05781, 1.0, 0.1248, 0.09306, 0.05781, 1.0, 0.2195, 0.4508, 0.1221, 1.0, 0.2195, 0.4508, 0.1221, 1.0, 0.09531, 0.1878, 0.05448, 1.0, 0.2195, 0.4508, 0.1221, 1.0, 0.2195, 0.4508, 0.1221, 1.0, 0.09531, 0.1878, 0.05448, 1.0, 0.2195, 0.4508, 0.1221, 1.0, 0.2195, 0.4508, 0.1221, 1.0, 0.09531, 0.1878, 0.05448, 1.0, 0.2195, 0.4508, 0.1221, 1.0, 0.2195, 0.4508, 0.1221, 1.0, 0.09531, 0.1878, 0.05448, 1.0, 0.2195, 0.4508, 0.1221, 1.0, 0.2195, 0.4508, 0.1221, 1.0, 0.09531, 0.1878, 0.05448, 1.0, 0.2195, 0.4508, 0.1221, 1.0, 0.2195, 0.4508, 0.1221, 1.0, 0.09531, 0.1878, 0.05448, 1.0, 0.2195, 0.4508, 0.1221, 1.0, 0.2195, 0.4508, 0.1221, 1.0, 0.09531, 0.1878, 0.05448, 1.0, 0.2195, 0.4508, 0.1221, 1.0, 0.2195, 0.4508, 0.1221, 1.0, 0.09531, 0.1878, 0.05448, 1.0, 0.2195, 0.4508, 0.1221, 1.0, 0.2195, 0.4508, 0.1221, 1.0, 0.09531, 0.1878, 0.05448, 1.0, 0.2195, 0.4508, 0.1221, 1.0, 0.2195, 0.4508, 0.1221, 1.0, 0.09531, 0.1878, 0.05448, 1.0, 0.2195, 0.4508, 0.1221, 1.0, 0.2195, 0.4508, 0.1221, 1.0, 0.09531, 0.1878, 0.05448, 1.0, 0.2195, 0.4508, 0.1221, 1.0, 0.2195, 0.4508, 0.1221, 1.0, 0.09531, 0.1878, 0.05448, 1.0, 0.2195, 0.4508, 0.1221, 1.0, 0.2195, 0.4508, 0.1221, 1.0, 0.09531, 0.1878, 0.05448, 1.0, 0.2195, 0.4508, 0.1221, 1.0, 0.2195, 0.4508, 0.1221, 1.0, 0.09531, 0.1878, 0.05448, 1.0, 0.2195, 0.4508, 0.1221, 1.0, 0.2195, 0.4508, 0.1221, 1.0, 0.09531, 0.1878, 0.05448, 1.0, 0.2195, 0.4508, 0.1221, 1.0, 0.2195, 0.4508, 0.1221, 1.0, 0.09531, 0.1878, 0.05448, 1.0, 0.2195, 0.4508, 0.1221, 1.0, 0.2195, 0.4508, 0.1221, 1.0, 0.09531, 0.1878, 0.05448, 1.0, 0.2195, 0.4508, 0.1221, 1.0, 0.2195, 0.4508, 0.1221, 1.0, 0.09531, 0.1878, 0.05448, 1.0, 0.2195, 0.4508, 0.1221, 1.0, 0.2195, 0.4508, 0.1221, 1.0, 0.09531, 0.1878, 0.05448, 1.0, 0.2195, 0.4508, 0.1221, 1.0, 0.2195, 0.4508, 0.1221, 1.0, 0.09531, 0.1878, 0.05448, 1.0, 0.2195, 0.4508, 0.1221, 1.0, 0.2195, 0.4508, 0.1221, 1.0, 0.09531, 0.1878, 0.05448, 1.0, 0.2195, 0.4508, 0.1221, 1.0, 0.2195, 0.4508, 0.1221, 1.0, 0.09531, 0.1878, 0.05448, 1.0, 0.2195, 0.4508, 0.1221, 1.0, 0.2195, 0.4508, 0.1221, 1.0, 0.09531, 0.1878, 0.05448, 1.0, 0.2195, 0.4508, 0.1221, 1.0, 0.2195, 0.4508, 0.1221, 1.0, 0.09531, 0.1878, 0.05448, 1.0, 0.2195, 0.4508, 0.1221, 1.0, 0.2195, 0.4508, 0.1221, 1.0, 0.09531, 0.1878, 0.05448, 1.0, 0.2195, 0.4508, 0.1221, 1.0, 0.2195, 0.4508, 0.1221, 1.0, 0.09531, 0.1878, 0.05448, 1.0, 0.2195, 0.4508, 0.1221, 1.0, 0.2195, 0.4508, 0.1221, 1.0, 0.09531, 0.1878, 0.05448, 1.0, 0.2195, 0.4508, 0.1221, 1.0, 0.2195, 0.4508, 0.1221, 1.0, 0.09531, 0.1878, 0.05448, 1.0, 0.2195, 0.4508, 0.1221, 1.0, 0.2195, 0.4508, 0.1221, 1.0, 0.09531, 0.1878, 0.05448, 1.0, 0.2195, 0.4508, 0.1221, 1.0, 0.2195, 0.4508, 0.1221, 1.0, 0.09531, 0.1878, 0.05448, 1.0, 0.2195, 0.4508, 0.1221, 1.0, 0.2195, 0.4508, 0.1221, 1.0, 0.09531, 0.1878, 0.05448, 1.0, 0.2195, 0.4508, 0.1221, 1.0, 0.2195, 0.4508, 0.1221, 1.0, 0.09531, 0.1878, 0.05448, 1.0, 0.2195, 0.4508, 0.1221, 1.0, 0.2195, 0.4508, 0.1221, 1.0, 0.09531, 0.1878, 0.05448, 1.0, 0.2195, 0.4508, 0.1221, 1.0, 0.2195, 0.4508, 0.1221, 1.0, 0.09531, 0.1878, 0.05448, 1.0, 0.2195, 0.4508, 0.1221, 1.0, 0.2195, 0.4508, 0.1221, 1.0, 0.09531, 0.1878, 0.05448, 1.0, 0.2195, 0.4508, 0.1221, 1.0, 0.2195, 0.4508, 0.1221, 1.0, 0.09531, 0.1878, 0.05448, 1.0, 0.2195, 0.4508, 0.1221, 1.0, 0.2195, 0.4508, 0.1221, 1.0, 0.09531, 0.1878, 0.05448, 1.0, 0.2195, 0.4508, 0.1221, 1.0, 0.2195, 0.4508, 0.1221, 1.0, 0.09531, 0.1878, 0.05448, 1.0, 0.2195, 0.4508, 0.1221, 1.0, 0.2195, 0.4508, 0.1221, 1.0, 0.09531, 0.1878, 0.05448, 1.0, 0.2195, 0.4508, 0.1221, 1.0, 0.2195, 0.4508, 0.1221, 1.0, 0.09531, 0.1878, 0.05448, 1.0, 0.2195, 0.4508, 0.1221, 1.0, 0.2195, 0.4508, 0.1221, 1.0, 0.09531, 0.1878, 0.05448, 1.0, 0.2195, 0.4508, 0.1221, 1.0, 0.2195, 0.4508, 0.1221, 1.0, 0.09531, 0.1878, 0.05448, 1.0, 0.2195, 0.4508, 0.1221, 1.0, 0.2195, 0.4508, 0.1221, 1.0, 0.09531, 0.1878, 0.05448, 1.0, 0.2195, 0.4508, 0.1221, 1.0, 0.2195, 0.4508, 0.1221, 1.0, 0.09531, 0.1878, 0.05448, 1.0, 0.2195, 0.4508, 0.1221, 1.0, 0.2195, 0.4508, 0.1221, 1.0, 0.09531, 0.1878, 0.05448, 1.0, 0.2195, 0.4508, 0.1221, 1.0, 0.2195, 0.4508, 0.1221, 1.0, 0.09531, 0.1878, 0.05448, 1.0, 0.2195, 0.4508, 0.1221, 1.0, 0.2195, 0.4508, 0.1221, 1.0, 0.09531, 0.1878, 0.05448, 1.0, 0.2195, 0.4508, 0.1221, 1.0, 0.2195, 0.4508, 0.1221, 1.0, 0.09531, 0.1878, 0.05448, 1.0, 0.2195, 0.4508, 0.1221, 1.0, 0.2195, 0.4508, 0.1221, 1.0, 0.09531, 0.1878, 0.05448, 1.0, 0.2195, 0.4508, 0.1221, 1.0, 0.2195, 0.4508, 0.1221, 1.0, 0.09531, 0.1878, 0.05448, 1.0, 0.2195, 0.4508, 0.1221, 1.0, 0.2195, 0.4508, 0.1221, 1.0, 0.09531, 0.1878, 0.05448, 1.0, 0.2195, 0.4508, 0.1221, 1.0, 0.2195, 0.4508, 0.1221, 1.0, 0.09531, 0.1878, 0.05448, 1.0, 0.2195, 0.4508, 0.1221, 1.0, 0.2195, 0.4508, 0.1221, 1.0, 0.09531, 0.1878, 0.05448, 1.0, 0.2195, 0.4508, 0.1221, 1.0, 0.2195, 0.4508, 0.1221, 1.0, 0.09531, 0.1878, 0.05448, 1.0, 0.2195, 0.4508, 0.1221, 1.0, 0.2195, 0.4508, 0.1221, 1.0, 0.09531, 0.1878, 0.05448, 1.0, 0.2195, 0.4508, 0.1221, 1.0, 0.2195, 0.4508, 0.1221, 1.0, 0.09531, 0.1878, 0.05448, 1.0, 0.1248, 0.09306, 0.05781, 1.0, 0.1248, 0.09306, 0.05781, 1.0, 0.1248, 0.09306, 0.05781, 1.0, 0.1248, 0.09306, 0.05781, 1.0, 0.1248, 0.09306, 0.05781, 1.0, 0.1248, 0.09306, 0.05781, 1.0, 0.1248, 0.09306, 0.05781, 1.0, 0.1248, 0.09306, 0.05781, 1.0, 0.1248, 0.09306, 0.05781, 1.0, 0.1248, 0.09306, 0.05781, 1.0, 0.1248, 0.09306, 0.05781, 1.0, 0.1248, 0.09306, 0.05781, 1.0, 0.1248, 0.09306, 0.05781, 1.0, 0.1248, 0.09306, 0.05781, 1.0, 0.1248, 0.09306, 0.05781, 1.0, 0.1248, 0.09306, 0.05781, 1.0, 0.1248, 0.09306, 0.05781, 1.0, 0.1248, 0.09306, 0.05781, 1.0, 0.1248, 0.09306, 0.05781, 1.0, 0.1248, 0.09306, 0.05781, 1.0, 0.1248, 0.09306, 0.05781, 1.0, 0.1248, 0.09306, 0.05781, 1.0, 0.1248, 0.09306, 0.05781, 1.0, 0.1248, 0.09306, 0.05781, 1.0, 0.1248, 0.09306, 0.05781, 1.0, 0.1248, 0.09306, 0.05781, 1.0, 0.1248, 0.09306, 0.05781, 1.0, 0.1248, 0.09306, 0.05781, 1.0, 0.1248, 0.09306, 0.05781, 1.0, 0.1248, 0.09306, 0.05781, 1.0, 0.1248, 0.09306, 0.05781, 1.0, 0.1248, 0.09306, 0.05781, 1.0, 0.1248, 0.09306, 0.05781, 1.0, 0.1248, 0.09306, 0.05781, 1.0, 0.1248, 0.09306, 0.05781, 1.0, 0.1248, 0.09306, 0.05781, 1.0, 0.1248, 0.09306, 0.05781, 1.0, 0.1248, 0.09306, 0.05781, 1.0, 0.1248, 0.09306, 0.05781, 1.0, 0.1248, 0.09306, 0.05781, 1.0, 0.1248, 0.09306, 0.05781, 1.0, 0.1248, 0.09306, 0.05781, 1.0, 0.1248, 0.09306, 0.05781, 1.0, 0.1248, 0.09306, 0.05781, 1.0, 0.1248, 0.09306, 0.05781, 1.0, 0.1248, 0.09306, 0.05781, 1.0, 0.1248, 0.09306, 0.05781, 1.0, 0.1248, 0.09306, 0.05781, 1.0, 0.1248, 0.09306, 0.05781, 1.0, 0.1248, 0.09306, 0.05781, 1.0, 0.1248, 0.09306, 0.05781, 1.0, 0.1248, 0.09306, 0.05781, 1.0, 0.1248, 0.09306, 0.05781, 1.0, 0.1248, 0.09306, 0.05781, 1.0, 0.1248, 0.09306, 0.05781, 1.0, 0.1248, 0.09306, 0.05781, 1.0, 0.1248, 0.09306, 0.05781, 1.0, 0.1248, 0.09306, 0.05781, 1.0, 0.1248, 0.09306, 0.05781, 1.0, 0.1248, 0.09306, 0.05781, 1.0, 0.1248, 0.09306, 0.05781, 1.0, 0.1248, 0.09306, 0.05781, 1.0, 0.1248, 0.09306, 0.05781, 1.0, 0.1248, 0.09306, 0.05781, 1.0, 0.2195, 0.4508, 0.1221, 1.0, 0.2195, 0.4508, 0.1221, 1.0, 0.09531, 0.1878, 0.05448, 1.0, 0.2195, 0.4508, 0.1221, 1.0, 0.2195, 0.4508, 0.1221, 1.0, 0.09531, 0.1878, 0.05448, 1.0, 0.2195, 0.4508, 0.1221, 1.0, 0.2195, 0.4508, 0.1221, 1.0, 0.09531, 0.1878, 0.05448, 1.0, 0.2195, 0.4508, 0.1221, 1.0, 0.2195, 0.4508, 0.1221, 1.0, 0.09531, 0.1878, 0.05448, 1.0, 0.2195, 0.4508, 0.1221, 1.0, 0.2195, 0.4508, 0.1221, 1.0, 0.09531, 0.1878, 0.05448, 1.0, 0.2195, 0.4508, 0.1221, 1.0, 0.2195, 0.4508, 0.1221, 1.0, 0.09531, 0.1878, 0.05448, 1.0, 0.2195, 0.4508, 0.1221, 1.0, 0.2195, 0.4508, 0.1221, 1.0, 0.09531, 0.1878, 0.05448, 1.0, 0.2195, 0.4508, 0.1221, 1.0, 0.2195, 0.4508, 0.1221, 1.0, 0.09531, 0.1878, 0.05448, 1.0, 0.2195, 0.4508, 0.1221, 1.0, 0.2195, 0.4508, 0.1221, 1.0, 0.09531, 0.1878, 0.05448, 1.0, 0.2195, 0.4508, 0.1221, 1.0, 0.2195, 0.4508, 0.1221, 1.0, 0.09531, 0.1878, 0.05448, 1.0, 0.2195, 0.4508, 0.1221, 1.0, 0.2195, 0.4508, 0.1221, 1.0, 0.09531, 0.1878, 0.05448, 1.0, 0.2195, 0.4508, 0.1221, 1.0, 0.2195, 0.4508, 0.1221, 1.0, 0.09531, 0.1878, 0.05448, 1.0, 0.2195, 0.4508, 0.1221, 1.0, 0.2195, 0.4508, 0.1221, 1.0, 0.09531, 0.1878, 0.05448, 1.0, 0.2195, 0.4508, 0.1221, 1.0, 0.2195, 0.4508, 0.1221, 1.0, 0.09531, 0.1878, 0.05448, 1.0, 0.2195, 0.4508, 0.1221, 1.0, 0.2195, 0.4508, 0.1221, 1.0, 0.09531, 0.1878, 0.05448, 1.0, 0.2195, 0.4508, 0.1221, 1.0, 0.2195, 0.4508, 0.1221, 1.0, 0.09531, 0.1878, 0.05448, 1.0, 0.2195, 0.4508, 0.1221, 1.0, 0.2195, 0.4508, 0.1221, 1.0, 0.09531, 0.1878, 0.05448, 1.0, 0.2195, 0.4508, 0.1221, 1.0, 0.2195, 0.4508, 0.1221, 1.0, 0.09531, 0.1878, 0.05448, 1.0, 0.2195, 0.4508, 0.1221, 1.0, 0.2195, 0.4508, 0.1221, 1.0, 0.09531, 0.1878, 0.05448, 1.0, 0.2195, 0.4508, 0.1221, 1.0, 0.2195, 0.4508, 0.1221, 1.0, 0.09531, 0.1878, 0.05448, 1.0, 0.2195, 0.4508, 0.1221, 1.0, 0.2195, 0.4508, 0.1221, 1.0, 0.09531, 0.1878, 0.05448, 1.0, 0.2195, 0.4508, 0.1221, 1.0, 0.2195, 0.4508, 0.1221, 1.0, 0.09531, 0.1878, 0.05448, 1.0, 0.2195, 0.4508, 0.1221, 1.0, 0.2195, 0.4508, 0.1221, 1.0, 0.09531, 0.1878, 0.05448, 1.0, 0.2195, 0.4508, 0.1221, 1.0, 0.2195, 0.4508, 0.1221, 1.0, 0.09531, 0.1878, 0.05448, 1.0, 0.2195, 0.4508, 0.1221, 1.0, 0.2195, 0.4508, 0.1221, 1.0, 0.09531, 0.1878, 0.05448, 1.0, 0.2195, 0.4508, 0.1221, 1.0, 0.2195, 0.4508, 0.1221, 1.0, 0.09531, 0.1878, 0.05448, 1.0, 0.2195, 0.4508, 0.1221, 1.0, 0.2195, 0.4508, 0.1221, 1.0, 0.09531, 0.1878, 0.05448, 1.0, 0.2195, 0.4508, 0.1221, 1.0, 0.2195, 0.4508, 0.1221, 1.0, 0.09531, 0.1878, 0.05448, 1.0, 0.2195, 0.4508, 0.1221, 1.0, 0.2195, 0.4508, 0.1221, 1.0, 0.09531, 0.1878, 0.05448, 1.0, 0.2195, 0.4508, 0.1221, 1.0, 0.2195, 0.4508, 0.1221, 1.0, 0.09531, 0.1878, 0.05448, 1.0, 0.2195, 0.4508, 0.1221, 1.0, 0.2195, 0.4508, 0.1221, 1.0, 0.09531, 0.1878, 0.05448, 1.0, 0.2195, 0.4508, 0.1221, 1.0, 0.2195, 0.4508, 0.1221, 1.0, 0.09531, 0.1878, 0.05448, 1.0, 0.2195, 0.4508, 0.1221, 1.0, 0.2195, 0.4508, 0.1221, 1.0, 0.09531, 0.1878, 0.05448, 1.0, 0.2195, 0.4508, 0.1221, 1.0, 0.2195, 0.4508, 0.1221, 1.0, 0.09531, 0.1878, 0.05448, 1.0, 0.2195, 0.4508, 0.1221, 1.0, 0.2195, 0.4508, 0.1221, 1.0, 0.09531, 0.1878, 0.05448, 1.0, 0.2195, 0.4508, 0.1221, 1.0, 0.2195, 0.4508, 0.1221, 1.0, 0.09531, 0.1878, 0.05448, 1.0, 0.2195, 0.4508, 0.1221, 1.0, 0.2195, 0.4508, 0.1221, 1.0, 0.09531, 0.1878, 0.05448, 1.0, 0.2195, 0.4508, 0.1221, 1.0, 0.2195, 0.4508, 0.1221, 1.0, 0.09531, 0.1878, 0.05448, 1.0, 0.2195, 0.4508, 0.1221, 1.0, 0.2195, 0.4508, 0.1221, 1.0, 0.09531, 0.1878, 0.05448, 1.0, 0.2195, 0.4508, 0.1221, 1.0, 0.2195, 0.4508, 0.1221, 1.0, 0.09531, 0.1878, 0.05448, 1.0, 0.2195, 0.4508, 0.1221, 1.0, 0.2195, 0.4508, 0.1221, 1.0, 0.09531, 0.1878, 0.05448, 1.0, 0.2195, 0.4508, 0.1221, 1.0, 0.2195, 0.4508, 0.1221, 1.0, 0.09531, 0.1878, 0.05448, 1.0, 0.2195, 0.4508, 0.1221, 1.0, 0.2195, 0.4508, 0.1221, 1.0, 0.09531, 0.1878, 0.05448, 1.0, 0.2195, 0.4508, 0.1221, 1.0, 0.2195, 0.4508, 0.1221, 1.0, 0.09531, 0.1878, 0.05448, 1.0, 0.2195, 0.4508, 0.1221, 1.0, 0.2195, 0.4508, 0.1221, 1.0, 0.09531, 0.1878, 0.05448, 1.0, 0.2195, 0.4508, 0.1221, 1.0, 0.2195, 0.4508, 0.1221, 1.0, 0.09531, 0.1878, 0.05448, 1.0, 0.2195, 0.4508, 0.1221, 1.0, 0.2195, 0.4508, 0.1221, 1.0, 0.09531, 0.1878, 0.05448, 1.0, 0.2195, 0.4508, 0.1221, 1.0, 0.2195, 0.4508, 0.1221, 1.0, 0.09531, 0.1878, 0.05448, 1.0, 0.2195, 0.4508, 0.1221, 1.0, 0.2195, 0.4508, 0.1221, 1.0, 0.09531, 0.1878, 0.05448, 1.0, 0.2195, 0.4508, 0.1221, 1.0, 0.2195, 0.4508, 0.1221, 1.0, 0.09531, 0.1878, 0.05448, 1.0, 0.2195, 0.4508, 0.1221, 1.0, 0.2195, 0.4508, 0.1221, 1.0, 0.09531, 0.1878, 0.05448, 1.0, 0.2195, 0.4508, 0.1221, 1.0, 0.2195, 0.4508, 0.1221, 1.0, 0.09531, 0.1878, 0.05448, 1.0, 0.2195, 0.4508, 0.1221, 1.0, 0.2195, 0.4508, 0.1221, 1.0, 0.09531, 0.1878, 0.05448, 1.0, 0.2195, 0.4508, 0.1221, 1.0, 0.2195, 0.4508, 0.1221, 1.0, 0.09531, 0.1878, 0.05448, 1.0, 0.2195, 0.4508, 0.1221, 1.0, 0.2195, 0.4508, 0.1221, 1.0, 0.09531, 0.1878, 0.05448, 1.0, 0.2195, 0.4508, 0.1221, 1.0, 0.2195, 0.4508, 0.1221, 1.0, 0.09531, 0.1878, 0.05448, 1.0, 0.1248, 0.09306, 0.05781, 1.0, 0.1248, 0.09306, 0.05781, 1.0, 0.1248, 0.09306, 0.05781, 1.0, 0.1248, 0.09306, 0.05781, 1.0, 0.1248, 0.09306, 0.05781, 1.0, 0.1248, 0.09306, 0.05781, 1.0, 0.1248, 0.09306, 0.05781, 1.0, 0.1248, 0.09306, 0.05781, 1.0, 0.1248, 0.09306, 0.05781, 1.0, 0.1248, 0.09306, 0.05781, 1.0, 0.1248, 0.09306, 0.05781, 1.0, 0.1248, 0.09306, 0.05781, 1.0, 0.1248, 0.09306, 0.05781, 1.0, 0.1248, 0.09306, 0.05781, 1.0, 0.1248, 0.09306, 0.05781, 1.0, 0.1248, 0.09306, 0.05781, 1.0, 0.1248, 0.09306, 0.05781, 1.0, 0.1248, 0.09306, 0.05781, 1.0, 0.1248, 0.09306, 0.05781, 1.0, 0.1248, 0.09306, 0.05781, 1.0, 0.1248, 0.09306, 0.05781, 1.0, 0.1248, 0.09306, 0.05781, 1.0, 0.1248, 0.09306, 0.05781, 1.0, 0.1248, 0.09306, 0.05781, 1.0, 0.1248, 0.09306, 0.05781, 1.0, 0.1248, 0.09306, 0.05781, 1.0, 0.1248, 0.09306, 0.05781, 1.0, 0.1248, 0.09306, 0.05781, 1.0, 0.1248, 0.09306, 0.05781, 1.0, 0.1248, 0.09306, 0.05781, 1.0, 0.1248, 0.09306, 0.05781, 1.0, 0.1248, 0.09306, 0.05781, 1.0, 0.1248, 0.09306, 0.05781, 1.0, 0.1248, 0.09306, 0.05781, 1.0, 0.1248, 0.09306, 0.05781, 1.0, 0.1248, 0.09306, 0.05781, 1.0, 0.1248, 0.09306, 0.05781, 1.0, 0.1248, 0.09306, 0.05781, 1.0, 0.1248, 0.09306, 0.05781, 1.0, 0.1248, 0.09306, 0.05781, 1.0, 0.1248, 0.09306, 0.05781, 1.0, 0.1248, 0.09306, 0.05781, 1.0, 0.1248, 0.09306, 0.05781, 1.0, 0.1248, 0.09306, 0.05781, 1.0, 0.1248, 0.09306, 0.05781, 1.0, 0.1248, 0.09306, 0.05781, 1.0, 0.1248, 0.09306, 0.05781, 1.0, 0.1248, 0.09306, 0.05781, 1.0, 0.1248, 0.09306, 0.05781, 1.0, 0.1248, 0.09306, 0.05781, 1.0, 0.1248, 0.09306, 0.05781, 1.0, 0.1248, 0.09306, 0.05781, 1.0, 0.1248, 0.09306, 0.05781, 1.0, 0.1248, 0.09306, 0.05781, 1.0, 0.1248, 0.09306, 0.05781, 1.0, 0.1248, 0.09306, 0.05781, 1.0, 0.1248, 0.09306, 0.05781, 1.0, 0.1248, 0.09306, 0.05781, 1.0, 0.1248, 0.09306, 0.05781, 1.0, 0.1248, 0.09306, 0.05781, 1.0, 0.1248, 0.09306, 0.05781, 1.0, 0.1248, 0.09306, 0.05781, 1.0, 0.1248, 0.09306, 0.05781, 1.0, 0.1248, 0.09306, 0.05781, 1.0, 0.2195, 0.4508, 0.1221, 1.0, 0.2195, 0.4508, 0.1221, 1.0, 0.09531, 0.1878, 0.05448, 1.0, 0.2195, 0.4508, 0.1221, 1.0, 0.2195, 0.4508, 0.1221, 1.0, 0.09531, 0.1878, 0.05448, 1.0, 0.2195, 0.4508, 0.1221, 1.0, 0.2195, 0.4508, 0.1221, 1.0, 0.09531, 0.1878, 0.05448, 1.0, 0.2195, 0.4508, 0.1221, 1.0, 0.2195, 0.4508, 0.1221, 1.0, 0.09531, 0.1878, 0.05448, 1.0, 0.2195, 0.4508, 0.1221, 1.0, 0.2195, 0.4508, 0.1221, 1.0, 0.09531, 0.1878, 0.05448, 1.0, 0.2195, 0.4508, 0.1221, 1.0, 0.2195, 0.4508, 0.1221, 1.0, 0.09531, 0.1878, 0.05448, 1.0, 0.2195, 0.4508, 0.1221, 1.0, 0.2195, 0.4508, 0.1221, 1.0, 0.09531, 0.1878, 0.05448, 1.0, 0.2195, 0.4508, 0.1221, 1.0, 0.2195, 0.4508, 0.1221, 1.0, 0.09531, 0.1878, 0.05448, 1.0, 0.2195, 0.4508, 0.1221, 1.0, 0.2195, 0.4508, 0.1221, 1.0, 0.09531, 0.1878, 0.05448, 1.0, 0.2195, 0.4508, 0.1221, 1.0, 0.2195, 0.4508, 0.1221, 1.0, 0.09531, 0.1878, 0.05448, 1.0, 0.2195, 0.4508, 0.1221, 1.0, 0.2195, 0.4508, 0.1221, 1.0, 0.09531, 0.1878, 0.05448, 1.0, 0.2195, 0.4508, 0.1221, 1.0, 0.2195, 0.4508, 0.1221, 1.0, 0.09531, 0.1878, 0.05448, 1.0, 0.2195, 0.4508, 0.1221, 1.0, 0.2195, 0.4508, 0.1221, 1.0, 0.09531, 0.1878, 0.05448, 1.0, 0.2195, 0.4508, 0.1221, 1.0, 0.2195, 0.4508, 0.1221, 1.0, 0.09531, 0.1878, 0.05448, 1.0, 0.2195, 0.4508, 0.1221, 1.0, 0.2195, 0.4508, 0.1221, 1.0, 0.09531, 0.1878, 0.05448, 1.0, 0.2195, 0.4508, 0.1221, 1.0, 0.2195, 0.4508, 0.1221, 1.0, 0.09531, 0.1878, 0.05448, 1.0, 0.2195, 0.4508, 0.1221, 1.0, 0.2195, 0.4508, 0.1221, 1.0, 0.09531, 0.1878, 0.05448, 1.0, 0.2195, 0.4508, 0.1221, 1.0, 0.2195, 0.4508, 0.1221, 1.0, 0.09531, 0.1878, 0.05448, 1.0, 0.2195, 0.4508, 0.1221, 1.0, 0.2195, 0.4508, 0.1221, 1.0, 0.09531, 0.1878, 0.05448, 1.0, 0.2195, 0.4508, 0.1221, 1.0, 0.2195, 0.4508, 0.1221, 1.0, 0.09531, 0.1878, 0.05448, 1.0, 0.2195, 0.4508, 0.1221, 1.0, 0.2195, 0.4508, 0.1221, 1.0, 0.09531, 0.1878, 0.05448, 1.0, 0.2195, 0.4508, 0.1221, 1.0, 0.2195, 0.4508, 0.1221, 1.0, 0.09531, 0.1878, 0.05448, 1.0, 0.2195, 0.4508, 0.1221, 1.0, 0.2195, 0.4508, 0.1221, 1.0, 0.09531, 0.1878, 0.05448, 1.0, 0.2195, 0.4508, 0.1221, 1.0, 0.2195, 0.4508, 0.1221, 1.0, 0.09531, 0.1878, 0.05448, 1.0, 0.2195, 0.4508, 0.1221, 1.0, 0.2195, 0.4508, 0.1221, 1.0, 0.09531, 0.1878, 0.05448, 1.0, 0.2195, 0.4508, 0.1221, 1.0, 0.2195, 0.4508, 0.1221, 1.0, 0.09531, 0.1878, 0.05448, 1.0, 0.2195, 0.4508, 0.1221, 1.0, 0.2195, 0.4508, 0.1221, 1.0, 0.09531, 0.1878, 0.05448, 1.0, 0.2195, 0.4508, 0.1221, 1.0, 0.2195, 0.4508, 0.1221, 1.0, 0.09531, 0.1878, 0.05448, 1.0, 0.2195, 0.4508, 0.1221, 1.0, 0.2195, 0.4508, 0.1221, 1.0, 0.09531, 0.1878, 0.05448, 1.0, 0.2195, 0.4508, 0.1221, 1.0, 0.2195, 0.4508, 0.1221, 1.0, 0.09531, 0.1878, 0.05448, 1.0, 0.2195, 0.4508, 0.1221, 1.0, 0.2195, 0.4508, 0.1221, 1.0, 0.09531, 0.1878, 0.05448, 1.0, 0.2195, 0.4508, 0.1221, 1.0, 0.2195, 0.4508, 0.1221, 1.0, 0.09531, 0.1878, 0.05448, 1.0, 0.2195, 0.4508, 0.1221, 1.0, 0.2195, 0.4508, 0.1221, 1.0, 0.09531, 0.1878, 0.05448, 1.0, 0.2195, 0.4508, 0.1221, 1.0, 0.2195, 0.4508, 0.1221, 1.0, 0.09531, 0.1878, 0.05448, 1.0, 0.2195, 0.4508, 0.1221, 1.0, 0.2195, 0.4508, 0.1221, 1.0, 0.09531, 0.1878, 0.05448, 1.0, 0.2195, 0.4508, 0.1221, 1.0, 0.2195, 0.4508, 0.1221, 1.0, 0.09531, 0.1878, 0.05448, 1.0, 0.2195, 0.4508, 0.1221, 1.0, 0.2195, 0.4508, 0.1221, 1.0, 0.09531, 0.1878, 0.05448, 1.0, 0.2195, 0.4508, 0.1221, 1.0, 0.2195, 0.4508, 0.1221, 1.0, 0.09531, 0.1878, 0.05448, 1.0, 0.2195, 0.4508, 0.1221, 1.0, 0.2195, 0.4508, 0.1221, 1.0, 0.09531, 0.1878, 0.05448, 1.0, 0.2195, 0.4508, 0.1221, 1.0, 0.2195, 0.4508, 0.1221, 1.0, 0.09531, 0.1878, 0.05448, 1.0, 0.2195, 0.4508, 0.1221, 1.0, 0.2195, 0.4508, 0.1221, 1.0, 0.09531, 0.1878, 0.05448, 1.0, 0.2195, 0.4508, 0.1221, 1.0, 0.2195, 0.4508, 0.1221, 1.0, 0.09531, 0.1878, 0.05448, 1.0, 0.2195, 0.4508, 0.1221, 1.0, 0.2195, 0.4508, 0.1221, 1.0, 0.09531, 0.1878, 0.05448, 1.0, 0.2195, 0.4508, 0.1221, 1.0, 0.2195, 0.4508, 0.1221, 1.0, 0.09531, 0.1878, 0.05448, 1.0, 0.2195, 0.4508, 0.1221, 1.0, 0.2195, 0.4508, 0.1221, 1.0, 0.09531, 0.1878, 0.05448, 1.0, 0.2195, 0.4508, 0.1221, 1.0, 0.2195, 0.4508, 0.1221, 1.0, 0.09531, 0.1878, 0.05448, 1.0, 0.2195, 0.4508, 0.1221, 1.0, 0.2195, 0.4508, 0.1221, 1.0, 0.09531, 0.1878, 0.05448, 1.0, 0.2195, 0.4508, 0.1221, 1.0, 0.2195, 0.4508, 0.1221, 1.0, 0.09531, 0.1878, 0.05448, 1.0, 0.2195, 0.4508, 0.1221, 1.0, 0.2195, 0.4508, 0.1221, 1.0, 0.09531, 0.1878, 0.05448, 1.0, 0.2195, 0.4508, 0.1221, 1.0, 0.2195, 0.4508, 0.1221, 1.0, 0.09531, 0.1878, 0.05448, 1.0, 0.2195, 0.4508, 0.1221, 1.0, 0.2195, 0.4508, 0.1221, 1.0, 0.09531, 0.1878, 0.05448, 1.0, 0.2195, 0.4508, 0.1221, 1.0, 0.2195, 0.4508, 0.1221, 1.0, 0.09531, 0.1878, 0.05448, 1.0, 0.2195, 0.4508, 0.1221, 1.0, 0.2195, 0.4508, 0.1221, 1.0, 0.09531, 0.1878, 0.05448, 1.0, 0.2195, 0.4508, 0.1221, 1.0, 0.2195, 0.4508, 0.1221, 1.0, 0.09531, 0.1878, 0.05448, 1.0, 0.2195, 0.4508, 0.1221, 1.0, 0.2195, 0.4508, 0.1221, 1.0, 0.09531, 0.1878, 0.05448, 1.0, 0.2195, 0.4508, 0.1221, 1.0, 0.2195, 0.4508, 0.1221, 1.0, 0.09531, 0.1878, 0.05448, 1.0, 0.1248, 0.09306, 0.05781, 1.0, 0.1248, 0.09306, 0.05781, 1.0, 0.1248, 0.09306, 0.05781, 1.0, 0.1248, 0.09306, 0.05781, 1.0, 0.1248, 0.09306, 0.05781, 1.0, 0.1248, 0.09306, 0.05781, 1.0, 0.1248, 0.09306, 0.05781, 1.0, 0.1248, 0.09306, 0.05781, 1.0, 0.1248, 0.09306, 0.05781, 1.0, 0.1248, 0.09306, 0.05781, 1.0, 0.1248, 0.09306, 0.05781, 1.0, 0.1248, 0.09306, 0.05781, 1.0, 0.1248, 0.09306, 0.05781, 1.0, 0.1248, 0.09306, 0.05781, 1.0, 0.1248, 0.09306, 0.05781, 1.0, 0.1248, 0.09306, 0.05781, 1.0, 0.1248, 0.09306, 0.05781, 1.0, 0.1248, 0.09306, 0.05781, 1.0, 0.1248, 0.09306, 0.05781, 1.0, 0.1248, 0.09306, 0.05781, 1.0, 0.1248, 0.09306, 0.05781, 1.0, 0.1248, 0.09306, 0.05781, 1.0, 0.1248, 0.09306, 0.05781, 1.0, 0.1248, 0.09306, 0.05781, 1.0, 0.1248, 0.09306, 0.05781, 1.0, 0.1248, 0.09306, 0.05781, 1.0, 0.1248, 0.09306, 0.05781, 1.0, 0.1248, 0.09306, 0.05781, 1.0, 0.1248, 0.09306, 0.05781, 1.0, 0.1248, 0.09306, 0.05781, 1.0, 0.1248, 0.09306, 0.05781, 1.0, 0.1248, 0.09306, 0.05781, 1.0, 0.1248, 0.09306, 0.05781, 1.0, 0.1248, 0.09306, 0.05781, 1.0, 0.1248, 0.09306, 0.05781, 1.0, 0.1248, 0.09306, 0.05781, 1.0, 0.1248, 0.09306, 0.05781, 1.0, 0.1248, 0.09306, 0.05781, 1.0, 0.1248, 0.09306, 0.05781, 1.0, 0.1248, 0.09306, 0.05781, 1.0, 0.1248, 0.09306, 0.05781, 1.0, 0.1248, 0.09306, 0.05781, 1.0, 0.1248, 0.09306, 0.05781, 1.0, 0.1248, 0.09306, 0.05781, 1.0, 0.1248, 0.09306, 0.05781, 1.0, 0.1248, 0.09306, 0.05781, 1.0, 0.1248, 0.09306, 0.05781, 1.0, 0.1248, 0.09306, 0.05781, 1.0, 0.1248, 0.09306, 0.05781, 1.0, 0.1248, 0.09306, 0.05781, 1.0, 0.1248, 0.09306, 0.05781, 1.0, 0.1248, 0.09306, 0.05781, 1.0, 0.1248, 0.09306, 0.05781, 1.0, 0.1248, 0.09306, 0.05781, 1.0, 0.1248, 0.09306, 0.05781, 1.0, 0.1248, 0.09306, 0.05781, 1.0, 0.1248, 0.09306, 0.05781, 1.0, 0.1248, 0.09306, 0.05781, 1.0, 0.1248, 0.09306, 0.05781, 1.0, 0.1248, 0.09306, 0.05781, 1.0, 0.1248, 0.09306, 0.05781, 1.0, 0.1248, 0.09306, 0.05781, 1.0, 0.1248, 0.09306, 0.05781, 1.0, 0.1248, 0.09306, 0.05781, 1.0, 0.2195, 0.4508, 0.1221, 1.0, 0.2195, 0.4508, 0.1221, 1.0, 0.09531, 0.1878, 0.05448, 1.0, 0.2195, 0.4508, 0.1221, 1.0, 0.2195, 0.4508, 0.1221, 1.0, 0.09531, 0.1878, 0.05448, 1.0, 0.2195, 0.4508, 0.1221, 1.0, 0.2195, 0.4508, 0.1221, 1.0, 0.09531, 0.1878, 0.05448, 1.0, 0.2195, 0.4508, 0.1221, 1.0, 0.2195, 0.4508, 0.1221, 1.0, 0.09531, 0.1878, 0.05448, 1.0, 0.2195, 0.4508, 0.1221, 1.0, 0.2195, 0.4508, 0.1221, 1.0, 0.09531, 0.1878, 0.05448, 1.0, 0.2195, 0.4508, 0.1221, 1.0, 0.2195, 0.4508, 0.1221, 1.0, 0.09531, 0.1878, 0.05448, 1.0, 0.2195, 0.4508, 0.1221, 1.0, 0.2195, 0.4508, 0.1221, 1.0, 0.09531, 0.1878, 0.05448, 1.0, 0.2195, 0.4508, 0.1221, 1.0, 0.2195, 0.4508, 0.1221, 1.0, 0.09531, 0.1878, 0.05448, 1.0, 0.2195, 0.4508, 0.1221, 1.0, 0.2195, 0.4508, 0.1221, 1.0, 0.09531, 0.1878, 0.05448, 1.0, 0.2195, 0.4508, 0.1221, 1.0, 0.2195, 0.4508, 0.1221, 1.0, 0.09531, 0.1878, 0.05448, 1.0, 0.2195, 0.4508, 0.1221, 1.0, 0.2195, 0.4508, 0.1221, 1.0, 0.09531, 0.1878, 0.05448, 1.0, 0.2195, 0.4508, 0.1221, 1.0, 0.2195, 0.4508, 0.1221, 1.0, 0.09531, 0.1878, 0.05448, 1.0, 0.2195, 0.4508, 0.1221, 1.0, 0.2195, 0.4508, 0.1221, 1.0, 0.09531, 0.1878, 0.05448, 1.0, 0.2195, 0.4508, 0.1221, 1.0, 0.2195, 0.4508, 0.1221, 1.0, 0.09531, 0.1878, 0.05448, 1.0, 0.2195, 0.4508, 0.1221, 1.0, 0.2195, 0.4508, 0.1221, 1.0, 0.09531, 0.1878, 0.05448, 1.0, 0.2195, 0.4508, 0.1221, 1.0, 0.2195, 0.4508, 0.1221, 1.0, 0.09531, 0.1878, 0.05448, 1.0, 0.2195, 0.4508, 0.1221, 1.0, 0.2195, 0.4508, 0.1221, 1.0, 0.09531, 0.1878, 0.05448, 1.0, 0.2195, 0.4508, 0.1221, 1.0, 0.2195, 0.4508, 0.1221, 1.0, 0.09531, 0.1878, 0.05448, 1.0, 0.2195, 0.4508, 0.1221, 1.0, 0.2195, 0.4508, 0.1221, 1.0, 0.09531, 0.1878, 0.05448, 1.0, 0.2195, 0.4508, 0.1221, 1.0, 0.2195, 0.4508, 0.1221, 1.0, 0.09531, 0.1878, 0.05448, 1.0, 0.2195, 0.4508, 0.1221, 1.0, 0.2195, 0.4508, 0.1221, 1.0, 0.09531, 0.1878, 0.05448, 1.0, 0.2195, 0.4508, 0.1221, 1.0, 0.2195, 0.4508, 0.1221, 1.0, 0.09531, 0.1878, 0.05448, 1.0, 0.2195, 0.4508, 0.1221, 1.0, 0.2195, 0.4508, 0.1221, 1.0, 0.09531, 0.1878, 0.05448, 1.0, 0.2195, 0.4508, 0.1221, 1.0, 0.2195, 0.4508, 0.1221, 1.0, 0.09531, 0.1878, 0.05448, 1.0, 0.2195, 0.4508, 0.1221, 1.0, 0.2195, 0.4508, 0.1221, 1.0, 0.09531, 0.1878, 0.05448, 1.0, 0.2195, 0.4508, 0.1221, 1.0, 0.2195, 0.4508, 0.1221, 1.0, 0.09531, 0.1878, 0.05448, 1.0, 0.2195, 0.4508, 0.1221, 1.0, 0.2195, 0.4508, 0.1221, 1.0, 0.09531, 0.1878, 0.05448, 1.0, 0.2195, 0.4508, 0.1221, 1.0, 0.2195, 0.4508, 0.1221, 1.0, 0.09531, 0.1878, 0.05448, 1.0, 0.2195, 0.4508, 0.1221, 1.0, 0.2195, 0.4508, 0.1221, 1.0, 0.09531, 0.1878, 0.05448, 1.0, 0.2195, 0.4508, 0.1221, 1.0, 0.2195, 0.4508, 0.1221, 1.0, 0.09531, 0.1878, 0.05448, 1.0, 0.2195, 0.4508, 0.1221, 1.0, 0.2195, 0.4508, 0.1221, 1.0, 0.09531, 0.1878, 0.05448, 1.0, 0.2195, 0.4508, 0.1221, 1.0, 0.2195, 0.4508, 0.1221, 1.0, 0.09531, 0.1878, 0.05448, 1.0, 0.2195, 0.4508, 0.1221, 1.0, 0.2195, 0.4508, 0.1221, 1.0, 0.09531, 0.1878, 0.05448, 1.0, 0.2195, 0.4508, 0.1221, 1.0, 0.2195, 0.4508, 0.1221, 1.0, 0.09531, 0.1878, 0.05448, 1.0, 0.2195, 0.4508, 0.1221, 1.0, 0.2195, 0.4508, 0.1221, 1.0, 0.09531, 0.1878, 0.05448, 1.0, 0.2195, 0.4508, 0.1221, 1.0, 0.2195, 0.4508, 0.1221, 1.0, 0.09531, 0.1878, 0.05448, 1.0, 0.2195, 0.4508, 0.1221, 1.0, 0.2195, 0.4508, 0.1221, 1.0, 0.09531, 0.1878, 0.05448, 1.0, 0.2195, 0.4508, 0.1221, 1.0, 0.2195, 0.4508, 0.1221, 1.0, 0.09531, 0.1878, 0.05448, 1.0, 0.2195, 0.4508, 0.1221, 1.0, 0.2195, 0.4508, 0.1221, 1.0, 0.09531, 0.1878, 0.05448, 1.0, 0.2195, 0.4508, 0.1221, 1.0, 0.2195, 0.4508, 0.1221, 1.0, 0.09531, 0.1878, 0.05448, 1.0, 0.2195, 0.4508, 0.1221, 1.0, 0.2195, 0.4508, 0.1221, 1.0, 0.09531, 0.1878, 0.05448, 1.0, 0.2195, 0.4508, 0.1221, 1.0, 0.2195, 0.4508, 0.1221, 1.0, 0.09531, 0.1878, 0.05448, 1.0, 0.2195, 0.4508, 0.1221, 1.0, 0.2195, 0.4508, 0.1221, 1.0, 0.09531, 0.1878, 0.05448, 1.0, 0.2195, 0.4508, 0.1221, 1.0, 0.2195, 0.4508, 0.1221, 1.0, 0.09531, 0.1878, 0.05448, 1.0, 0.2195, 0.4508, 0.1221, 1.0, 0.2195, 0.4508, 0.1221, 1.0, 0.09531, 0.1878, 0.05448, 1.0, 0.2195, 0.4508, 0.1221, 1.0, 0.2195, 0.4508, 0.1221, 1.0, 0.09531, 0.1878, 0.05448, 1.0, 0.2195, 0.4508, 0.1221, 1.0, 0.2195, 0.4508, 0.1221, 1.0, 0.09531, 0.1878, 0.05448, 1.0, 0.2195, 0.4508, 0.1221, 1.0, 0.2195, 0.4508, 0.1221, 1.0, 0.09531, 0.1878, 0.05448, 1.0, 0.2195, 0.4508, 0.1221, 1.0, 0.2195, 0.4508, 0.1221, 1.0, 0.09531, 0.1878, 0.05448, 1.0, 0.2195, 0.4508, 0.1221, 1.0, 0.2195, 0.4508, 0.1221, 1.0, 0.09531, 0.1878, 0.05448, 1.0, 0.2195, 0.4508, 0.1221, 1.0, 0.2195, 0.4508, 0.1221, 1.0, 0.09531, 0.1878, 0.05448, 1.0, 0.2195, 0.4508, 0.1221, 1.0, 0.2195, 0.4508, 0.1221, 1.0, 0.09531, 0.1878, 0.05448, 1.0, 0.2195, 0.4508, 0.1221, 1.0, 0.2195, 0.4508, 0.1221, 1.0, 0.09531, 0.1878, 0.05448, 1.0, 0.2195, 0.4508, 0.1221, 1.0, 0.2195, 0.4508, 0.1221, 1.0, 0.09531, 0.1878, 0.05448, 1.0, 0.2195, 0.4508, 0.1221, 1.0, 0.2195, 0.4508, 0.1221, 1.0, 0.09531, 0.1878, 0.05448, 1.0, 0.2195, 0.4508, 0.1221, 1.0, 0.2195, 0.4508, 0.1221, 1.0, 0.09531, 0.1878, 0.05448, 1.0, 0.0319, 0.02732, 0.01444, 1.0, 0.02416, 0.01938, 0.008568, 1.0, 0.02416, 0.02029, 0.009134, 1.0, 0.02416, 0.01938, 0.008568, 1.0])
me_tree0.use_remesh_preserve_volume = False
me_tree0.use_remesh_preserve_attributes = False
me_tree0.use_mirror_vertex_groups = False
me_tree0.update()

# ---- objects
ob_tree0 = bpy.data.objects.new('tree0', me_tree0)

# ---- transforms, parenting, visibility, modifiers, constraints
ob_tree0.location = (0.0, 0.0, 0.0)
ob_tree0.lineart.crease_threshold = 0.0

# ---- collection membership
col_collection_1.objects.link(ob_tree0)

# ---- scene / render settings (as saved in the file)
scene.frame_start = 1; scene.frame_end = 250; scene.frame_set(1)
scene.render.engine = 'CYCLES'
scene.render.image_settings.color_mode = 'RGB'
scene.render.image_settings.compression = 90
scene.render.resolution_percentage = 50
scene.render.dither_intensity = 0.0
scene.render.bake_margin = 2
scene.cycles.use_denoising = False
scene.cycles.samples = 10
scene.cycles.sampling_pattern = 'TABULATED_SOBOL'
scene.cycles.light_sampling_threshold = 0.0
scene.cycles.use_adaptive_sampling = False
scene.cycles.use_light_tree = False
scene.cycles.blur_glossy = 0.0
scene.cycles.volume_bounces = 1
scene.cycles.pixel_filter_type = 'GAUSSIAN'
scene.cycles.sample_clamp_indirect = 0.0
scene.view_settings.view_transform = 'Standard'
bpy.context.view_layer.update()

# ---- added for rendering (the .blend has no active camera and no usable light): camera, sun
cam_auto = bpy.data.cameras.new('AutoCamera')
cam_auto.lens = 50.0
cam_auto.sensor_width = 36.0
cam_auto.clip_end = 1918.21
ob_auto_camera = bpy.data.objects.new('AutoCamera', cam_auto)
scene.collection.objects.link(ob_auto_camera)
ob_auto_camera.location = (109.3, -131.16, 102.342)
ob_auto_camera.rotation_euler = (1.09748, -7.21219e-08, 0.694738)
scene.camera = ob_auto_camera
light_auto_sun = bpy.data.lights.new('AutoSun', 'SUN')
light_auto_sun.energy = 3.0
light_auto_sun.angle = 0.0523599
ob_auto_sun = bpy.data.objects.new('AutoSun', light_auto_sun)
scene.collection.objects.link(ob_auto_sun)
ob_auto_sun.rotation_euler = (0.872665, 0.174533, 0.523599)
bpy.context.view_layer.update()
